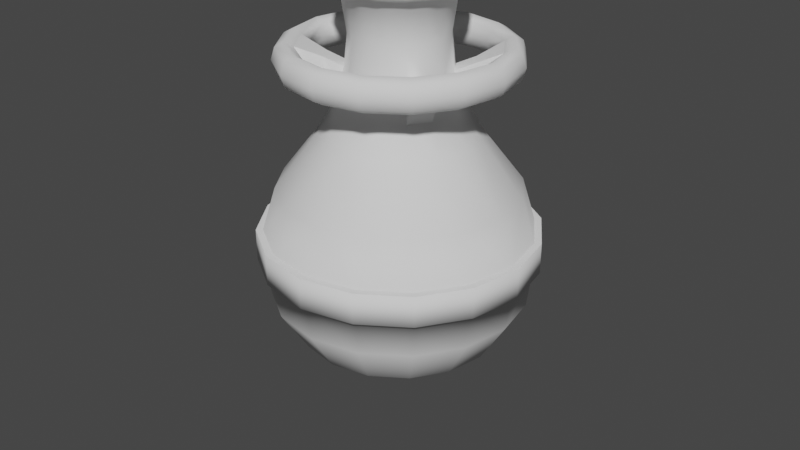 # Source: Pot_Handle.blend  (saved by Blender 3.5.10; exported with 4.5.12 LTS)
import bpy
from mathutils import Matrix  # noqa: F401  (used for matrix-valued properties, if any)

bpy.ops.wm.read_factory_settings(use_empty=True)
scene = bpy.context.scene
scene.name = 'Scene'

# ---- collections
col_collection = bpy.data.collections.new('Collection'); scene.collection.children.link(col_collection)
col_collection_001 = bpy.data.collections.new('Collection.001'); scene.collection.children.link(col_collection_001)

# ---- world
world_world = bpy.data.worlds.new('World'); scene.world = world_world
world_world.use_nodes = True; world_world.node_tree.nodes.clear()
_N = world_world.node_tree.nodes; _L = world_world.node_tree.links
n0 = _N.new('ShaderNodeOutputWorld'); n0.name = 'World Output'; n0.location = (300, 300)
n1 = _N.new('ShaderNodeBackground'); n1.name = 'Background'; n1.location = (10, 300)
n1.inputs[0].default_value = (0.05088, 0.05088, 0.05088, 1.0)
_L.new(n1.outputs[0], n0.inputs[0])
n0.is_active_output = True
world_world.color = (0.05088, 0.05088, 0.05088)
world_world.use_sun_shadow = False
world_world.sun_shadow_jitter_overblur = 0.0

# ---- meshes
me_cylinder = bpy.data.meshes.new('Cylinder')
me_cylinder.from_pydata([(-8.687e-09, 0.417, -1.0), (-3.963e-09, 0.734, -0.8377), (0.1596, 0.3853, -1.0), (0.2809, 0.6782, -0.8377), (0.2949, 0.2949, -1.0), (0.5191, 0.5191, -0.8377), (0.3853, 0.1596, -1.0), (0.6782, 0.2809, -0.8377), (0.417, -6.516e-09, -1.0), (0.734, -2.972e-09, -0.8377), (-1.026e-09, 0.9311, -0.5268), (0.3563, 0.8603, -0.5268), (0.6584, 0.6584, -0.5268), (0.8603, 0.3563, -0.5268), (0.9311, 2.308e-10, -0.5268), (7.498e-09, 0.9646, -0.253), (0.3691, 0.8911, -0.253), (0.682, 0.682, -0.253), (0.8911, 0.3691, -0.253), (0.9646, 3.233e-10, -0.253), (7.498e-09, 0.9646, -0.02557), (0.3691, 0.8911, -0.02557), (0.682, 0.682, -0.02557), (0.8911, 0.3691, -0.02557), (0.9646, 3.233e-10, -0.02557), (5.993e-09, 0.8675, 0.2946), (0.332, 0.8014, 0.2946), (0.6134, 0.6134, 0.2946), (0.8014, 0.332, 0.2946), (0.8675, 2.907e-10, 0.2946), (8.344e-09, 0.5569, 0.6984), (0.2131, 0.5145, 0.6984), (0.3938, 0.3938, 0.6984), (0.5145, 0.2131, 0.6984), (0.5569, 1.52e-09, 0.6984), (9.364e-09, 0.3709, 1.153), (0.1419, 0.3426, 1.153), (0.2623, 0.2623, 1.153), (0.3426, 0.1419, 1.153), (0.3709, 1.958e-09, 1.153), (7.579e-08, 0.3466, 1.381), (0.1326, 0.3202, 1.381), (0.2451, 0.2451, 1.381), (0.3202, 0.1326, 1.381), (0.3466, 1.829e-09, 1.381), (8.996e-08, 0.3904, 1.682), (0.1494, 0.3607, 1.682), (0.2761, 0.2761, 1.682), (0.3607, 0.1494, 1.682), (0.3904, 3.238e-09, 1.682), (9.272e-08, 0.4824, 1.719), (0.1846, 0.4457, 1.719), (0.3411, 0.3411, 1.719), (0.4457, 0.1846, 1.719), (0.4824, 3.123e-09, 1.719), (1.067e-07, 0.4824, 1.886), (0.1846, 0.4457, 1.886), (0.3411, 0.3411, 1.886), (0.4457, 0.1846, 1.886), (0.4824, 3.123e-09, 1.886), (1.049e-07, 0.3328, 1.919), (0.1274, 0.3075, 1.919), (0.2353, 0.2353, 1.919), (0.3075, 0.1274, 1.919), (0.3328, 3.31e-09, 1.919), (0.3887, 0.9383, -0.253), (7.498e-09, 1.016, -0.253), (0.7181, 0.7181, -0.253), (0.9383, 0.3887, -0.253), (1.016, 3.233e-10, -0.253), (0.3887, 0.9383, -0.02557), (7.498e-09, 1.016, -0.02557), (0.7181, 0.7181, -0.02557), (0.9383, 0.3887, -0.02557), (1.016, 3.233e-10, -0.02557), (9.336e-09, 0.4485, 0.902), (0.1716, 0.4144, 0.902), (0.3171, 0.3171, 0.902), (0.4144, 0.1716, 0.902), (0.4485, 1.459e-09, 0.902), (0.8456, 0.0, 1.215), (0.8195, 0.0, 1.3), (0.7566, 0.0, 1.335), (0.6936, 0.0, 1.3), (0.6675, 0.0, 1.215), (0.6936, 0.0, 1.13), (0.7566, 0.0, 1.095), (0.8195, 0.0, 1.13), (0.7812, 0.3236, 1.215), (0.7571, 0.3136, 1.3), (0.699, 0.2895, 1.335), (0.6408, 0.2654, 1.3), (0.6167, 0.2555, 1.215), (0.6408, 0.2654, 1.13), (0.699, 0.2895, 1.095), (0.7571, 0.3136, 1.13), (0.5979, 0.5979, 1.215), (0.5795, 0.5795, 1.3), (0.535, 0.535, 1.335), (0.4905, 0.4905, 1.3), (0.472, 0.472, 1.215), (0.4905, 0.4905, 1.13), (0.535, 0.535, 1.095), (0.5795, 0.5795, 1.13), (0.3236, 0.7812, 1.215), (0.3136, 0.7571, 1.3), (0.2895, 0.699, 1.335), (0.2654, 0.6408, 1.3), (0.2555, 0.6167, 1.215), (0.2654, 0.6408, 1.13), (0.2895, 0.699, 1.095), (0.3136, 0.7571, 1.13), (6.384e-08, 0.8456, 1.215), (6.187e-08, 0.8195, 1.3), (5.712e-08, 0.7566, 1.335), (5.237e-08, 0.6936, 1.3), (5.04e-08, 0.6675, 1.215), (5.237e-08, 0.6936, 1.13), (5.712e-08, 0.7566, 1.095), (6.187e-08, 0.8195, 1.13), (9.351e-09, 0.4083, 1.032), (0.1563, 0.3772, 1.032), (0.2887, 0.2887, 1.032), (0.3772, 0.1563, 1.032), (0.4083, 1.717e-09, 1.032), (0.3831, 0.3287, 1.212), (0.4635, 0.2083, 1.212), (0.3805, 0.3556, 1.07), (0.4777, 0.2101, 1.07), (0.3804, 0.3387, 1.154), (0.4689, 0.2062, 1.154)], [], [(0, 1, 3, 2), (2, 3, 5, 4), (4, 5, 7, 6), (6, 7, 9, 8), (13, 12, 17, 18), (7, 5, 12, 13), (3, 1, 10, 11), (9, 7, 13, 14), (5, 3, 11, 12), (14, 13, 18, 19), (11, 10, 15, 16), (12, 11, 16, 17), (17, 16, 65, 67), (16, 15, 66, 65), (23, 24, 74, 73), (21, 20, 25, 26), (22, 21, 26, 27), (23, 22, 27, 28), (24, 23, 28, 29), (121, 120, 35, 36), (29, 28, 33, 34), (26, 25, 30, 31), (27, 26, 31, 32), (28, 27, 32, 33), (122, 121, 36, 37), (124, 123, 38, 39), (36, 35, 40, 41), (37, 36, 41, 42), (38, 37, 42, 43), (39, 38, 43, 44), (46, 45, 50, 51), (44, 43, 48, 49), (41, 40, 45, 46), (42, 41, 46, 47), (43, 42, 47, 48), (47, 46, 51, 52), (48, 47, 52, 53), (49, 48, 53, 54), (51, 50, 55, 56), (52, 51, 56, 57), (53, 52, 57, 58), (54, 53, 58, 59), (59, 58, 63, 64), (56, 55, 60, 61), (57, 56, 61, 62), (58, 57, 62, 63), (65, 66, 71, 70), (67, 65, 70, 72), (68, 67, 72, 73), (69, 68, 73, 74), (18, 17, 67, 68), (19, 18, 68, 69), (20, 21, 70, 71), (21, 22, 72, 70), (22, 23, 73, 72), (34, 33, 78, 79), (33, 32, 77, 78), (32, 31, 76, 77), (31, 30, 75, 76), (80, 88, 89, 81), (81, 89, 90, 82), (82, 90, 91, 83), (83, 91, 92, 84), (84, 92, 93, 85), (85, 93, 94, 86), (86, 94, 95, 87), (87, 95, 88, 80), (88, 96, 97, 89), (89, 97, 98, 90), (90, 98, 99, 91), (93, 101, 102, 94), (94, 102, 103, 95), (95, 103, 96, 88), (96, 104, 105, 97), (97, 105, 106, 98), (98, 106, 107, 99), (99, 107, 108, 100), (100, 108, 109, 101), (101, 109, 110, 102), (102, 110, 111, 103), (103, 111, 104, 96), (104, 112, 113, 105), (105, 113, 114, 106), (106, 114, 115, 107), (107, 115, 116, 108), (108, 116, 117, 109), (109, 117, 118, 110), (110, 118, 119, 111), (111, 119, 112, 104), (79, 78, 123, 124), (77, 76, 121, 122), (76, 75, 120, 121), (77, 122, 129, 127), (37, 38, 126, 125), (38, 123, 130, 126), (122, 37, 125, 129), (78, 77, 127, 128), (123, 78, 128, 130), (128, 127, 101, 93), (127, 129, 100, 101), (129, 125, 99, 100), (125, 126, 91, 99), (126, 130, 92, 91), (130, 128, 93, 92)])
_uv = me_cylinder.uv_layers.new(name='UVMap')
_uv.uv.foreach_set('vector', [1.0, 0.5, 1.0, 1.0, 0.9375, 1.0, 0.9375, 0.5, 0.9375, 0.5, 0.9375, 1.0, 0.875, 1.0, 0.875, 0.5, 0.875, 0.5, 0.875, 1.0, 0.8125, 1.0, 0.8125, 0.5, 0.8125, 0.5, 0.8125, 1.0, 0.75, 1.0, 0.75, 0.5, 0.8125, 1.0, 0.875, 1.0, 0.875, 1.0, 0.8125, 1.0, 0.8125, 1.0, 0.875, 1.0, 0.875, 1.0, 0.8125, 1.0, 0.9375, 1.0, 1.0, 1.0, 1.0, 1.0, 0.9375, 1.0, 0.75, 1.0, 0.8125, 1.0, 0.8125, 1.0, 0.75, 1.0, 0.875, 1.0, 0.9375, 1.0, 0.9375, 1.0, 0.875, 1.0, 0.75, 1.0, 0.8125, 1.0, 0.8125, 1.0, 0.75, 1.0, 0.9375, 1.0, 1.0, 1.0, 1.0, 1.0, 0.9375, 1.0, 0.875, 1.0, 0.9375, 1.0, 0.9375, 1.0, 0.875, 1.0, 0.875, 1.0, 0.9375, 1.0, 0.9375, 1.0, 0.875, 1.0, 0.9375, 1.0, 1.0, 1.0, 1.0, 1.0, 0.9375, 1.0, 0.8125, 1.0, 0.75, 1.0, 0.75, 1.0, 0.8125, 1.0, 0.9375, 1.0, 1.0, 1.0, 1.0, 1.0, 0.9375, 1.0, 0.875, 1.0, 0.9375, 1.0, 0.9375, 1.0, 0.875, 1.0, 0.8125, 1.0, 0.875, 1.0, 0.875, 1.0, 0.8125, 1.0, 0.75, 1.0, 0.8125, 1.0, 0.8125, 1.0, 0.75, 1.0, 0.9375, 1.0, 1.0, 1.0, 1.0, 1.0, 0.9375, 1.0, 0.75, 1.0, 0.8125, 1.0, 0.8125, 1.0, 0.75, 1.0, 0.9375, 1.0, 1.0, 1.0, 1.0, 1.0, 0.9375, 1.0, 0.875, 1.0, 0.9375, 1.0, 0.9375, 1.0, 0.875, 1.0, 0.8125, 1.0, 0.875, 1.0, 0.875, 1.0, 0.8125, 1.0, 0.875, 1.0, 0.9375, 1.0, 0.9375, 1.0, 0.875, 1.0, 0.75, 1.0, 0.8125, 1.0, 0.8125, 1.0, 0.75, 1.0, 0.9375, 1.0, 1.0, 1.0, 1.0, 1.0, 0.9375, 1.0, 0.875, 1.0, 0.9375, 1.0, 0.9375, 1.0, 0.875, 1.0, 0.8125, 1.0, 0.875, 1.0, 0.875, 1.0, 0.8125, 1.0, 0.75, 1.0, 0.8125, 1.0, 0.8125, 1.0, 0.75, 1.0, 0.9375, 1.0, 1.0, 1.0, 1.0, 1.0, 0.9375, 1.0, 0.75, 1.0, 0.8125, 1.0, 0.8125, 1.0, 0.75, 1.0, 0.9375, 1.0, 1.0, 1.0, 1.0, 1.0, 0.9375, 1.0, 0.875, 1.0, 0.9375, 1.0, 0.9375, 1.0, 0.875, 1.0, 0.8125, 1.0, 0.875, 1.0, 0.875, 1.0, 0.8125, 1.0, 0.875, 1.0, 0.9375, 1.0, 0.9375, 1.0, 0.875, 1.0, 0.8125, 1.0, 0.875, 1.0, 0.875, 1.0, 0.8125, 1.0, 0.75, 1.0, 0.8125, 1.0, 0.8125, 1.0, 0.75, 1.0, 0.9375, 1.0, 1.0, 1.0, 1.0, 1.0, 0.9375, 1.0, 0.875, 1.0, 0.9375, 1.0, 0.9375, 1.0, 0.875, 1.0, 0.8125, 1.0, 0.875, 1.0, 0.875, 1.0, 0.8125, 1.0, 0.75, 1.0, 0.8125, 1.0, 0.8125, 1.0, 0.75, 1.0, 0.75, 1.0, 0.8125, 1.0, 0.8125, 1.0, 0.75, 1.0, 0.9375, 1.0, 1.0, 1.0, 1.0, 1.0, 0.9375, 1.0, 0.875, 1.0, 0.9375, 1.0, 0.9375, 1.0, 0.875, 1.0, 0.8125, 1.0, 0.875, 1.0, 0.875, 1.0, 0.8125, 1.0, 0.9375, 1.0, 1.0, 1.0, 1.0, 1.0, 0.9375, 1.0, 0.875, 1.0, 0.9375, 1.0, 0.9375, 1.0, 0.875, 1.0, 0.8125, 1.0, 0.875, 1.0, 0.875, 1.0, 0.8125, 1.0, 0.75, 1.0, 0.8125, 1.0, 0.8125, 1.0, 0.75, 1.0, 0.8125, 1.0, 0.875, 1.0, 0.875, 1.0, 0.8125, 1.0, 0.75, 1.0, 0.8125, 1.0, 0.8125, 1.0, 0.75, 1.0, 1.0, 1.0, 0.9375, 1.0, 0.9375, 1.0, 1.0, 1.0, 0.9375, 1.0, 0.875, 1.0, 0.875, 1.0, 0.9375, 1.0, 0.875, 1.0, 0.8125, 1.0, 0.8125, 1.0, 0.875, 1.0, 0.75, 1.0, 0.8125, 1.0, 0.8125, 1.0, 0.75, 1.0, 0.8125, 1.0, 0.875, 1.0, 0.875, 1.0, 0.8125, 1.0, 0.875, 1.0, 0.9375, 1.0, 0.9375, 1.0, 0.875, 1.0, 0.9375, 1.0, 1.0, 1.0, 1.0, 1.0, 0.9375, 1.0, 0.5, 0.5, 0.5625, 0.5, 0.5625, 0.625, 0.5, 0.625, 0.5, 0.625, 0.5625, 0.625, 0.5625, 0.75, 0.5, 0.75, 0.5, 0.75, 0.5625, 0.75, 0.5625, 0.875, 0.5, 0.875, 0.5, 0.875, 0.5625, 0.875, 0.5625, 1.0, 0.5, 1.0, 0.5, 0.0, 0.5625, 0.0, 0.5625, 0.125, 0.5, 0.125, 0.5, 0.125, 0.5625, 0.125, 0.5625, 0.25, 0.5, 0.25, 0.5, 0.25, 0.5625, 0.25, 0.5625, 0.375, 0.5, 0.375, 0.5, 0.375, 0.5625, 0.375, 0.5625, 0.5, 0.5, 0.5, 0.5625, 0.5, 0.625, 0.5, 0.625, 0.625, 0.5625, 0.625, 0.5625, 0.625, 0.625, 0.625, 0.625, 0.75, 0.5625, 0.75, 0.5625, 0.75, 0.625, 0.75, 0.625, 0.875, 0.5625, 0.875, 0.5625, 0.125, 0.625, 0.125, 0.625, 0.25, 0.5625, 0.25, 0.5625, 0.25, 0.625, 0.25, 0.625, 0.375, 0.5625, 0.375, 0.5625, 0.375, 0.625, 0.375, 0.625, 0.5, 0.5625, 0.5, 0.625, 0.5, 0.6875, 0.5, 0.6875, 0.625, 0.625, 0.625, 0.625, 0.625, 0.6875, 0.625, 0.6875, 0.75, 0.625, 0.75, 0.625, 0.75, 0.6875, 0.75, 0.6875, 0.875, 0.625, 0.875, 0.625, 0.875, 0.6875, 0.875, 0.6875, 1.0, 0.625, 1.0, 0.625, 0.0, 0.6875, 0.0, 0.6875, 0.125, 0.625, 0.125, 0.625, 0.125, 0.6875, 0.125, 0.6875, 0.25, 0.625, 0.25, 0.625, 0.25, 0.6875, 0.25, 0.6875, 0.375, 0.625, 0.375, 0.625, 0.375, 0.6875, 0.375, 0.6875, 0.5, 0.625, 0.5, 0.6875, 0.5, 0.75, 0.5, 0.75, 0.625, 0.6875, 0.625, 0.6875, 0.625, 0.75, 0.625, 0.75, 0.75, 0.6875, 0.75, 0.6875, 0.75, 0.75, 0.75, 0.75, 0.875, 0.6875, 0.875, 0.6875, 0.875, 0.75, 0.875, 0.75, 1.0, 0.6875, 1.0, 0.6875, 0.0, 0.75, 0.0, 0.75, 0.125, 0.6875, 0.125, 0.6875, 0.125, 0.75, 0.125, 0.75, 0.25, 0.6875, 0.25, 0.6875, 0.25, 0.75, 0.25, 0.75, 0.375, 0.6875, 0.375, 0.6875, 0.375, 0.75, 0.375, 0.75, 0.5, 0.6875, 0.5, 0.75, 1.0, 0.8125, 1.0, 0.8125, 1.0, 0.75, 1.0, 0.875, 1.0, 0.9375, 1.0, 0.9375, 1.0, 0.875, 1.0, 0.9375, 1.0, 1.0, 1.0, 1.0, 1.0, 0.9375, 1.0, 0.875, 1.0, 0.875, 1.0, 0.875, 1.0, 0.875, 1.0, 0.875, 1.0, 0.8125, 1.0, 0.8125, 1.0, 0.875, 1.0, 0.8125, 1.0, 0.8125, 1.0, 0.8125, 1.0, 0.8125, 1.0, 0.875, 1.0, 0.875, 1.0, 0.875, 1.0, 0.875, 1.0, 0.8125, 1.0, 0.875, 1.0, 0.875, 1.0, 0.8125, 1.0, 0.8125, 1.0, 0.8125, 1.0, 0.8125, 1.0, 0.8125, 1.0, 0.8125, 1.0, 0.875, 1.0, 0.625, 0.125, 0.5625, 0.125, 0.875, 1.0, 0.875, 1.0, 0.625, 0.0, 0.625, 0.125, 0.875, 1.0, 0.875, 1.0, 0.625, 0.875, 0.625, 1.0, 0.875, 1.0, 0.8125, 1.0, 0.5625, 0.875, 0.625, 0.875, 0.8125, 1.0, 0.8125, 1.0, 0.5625, 1.0, 0.5625, 0.875, 0.8125, 1.0, 0.8125, 1.0, 0.5625, 0.125, 0.5625, 0.0])
me_cylinder.update()
me_cylinder_001 = bpy.data.meshes.new('Cylinder.001')
me_cylinder_001.from_pydata([(0.0, 0.0, -1.0), (0.0, 0.734, -0.8377), (0.2809, 0.6782, -0.8377), (0.5191, 0.5191, -0.8377), (0.6782, 0.2809, -0.8377), (0.734, 0.0, -0.8377), (0.0, 0.9311, -0.5268), (0.3563, 0.8603, -0.5268), (0.6584, 0.6584, -0.5268), (0.8603, 0.3563, -0.5268), (0.9311, 0.0, -0.5268), (0.0, 0.9646, -0.253), (0.3691, 0.8911, -0.253), (0.682, 0.682, -0.253), (0.8911, 0.3691, -0.253), (0.9646, 0.0, -0.253), (0.0, 0.9646, -0.02557), (0.3691, 0.8911, -0.02557), (0.682, 0.682, -0.02557), (0.8911, 0.3691, -0.02557), (0.9646, 0.0, -0.02557), (0.0, 0.8675, 0.2946), (0.332, 0.8014, 0.2946), (0.6134, 0.6134, 0.2946), (0.8014, 0.332, 0.2946), (0.8675, 0.0, 0.2946), (0.0, 0.5569, 0.6984), (0.2131, 0.5145, 0.6984), (0.3938, 0.3938, 0.6984), (0.5145, 0.2131, 0.6984), (0.5569, 0.0, 0.6984), (0.0, 0.3709, 1.153), (0.1419, 0.3426, 1.153), (0.2623, 0.2623, 1.153), (0.3426, 0.1419, 1.153), (0.3709, 0.0, 1.153), (0.0, 0.3466, 1.381), (0.1326, 0.3202, 1.381), (0.2451, 0.2451, 1.381), (0.3202, 0.1326, 1.381), (0.3466, 0.0, 1.381), (0.0, 0.3904, 1.682), (0.1494, 0.3607, 1.682), (0.2761, 0.2761, 1.682), (0.3607, 0.1494, 1.682), (0.3904, 0.0, 1.682), (0.0, 0.4824, 1.719), (0.1846, 0.4457, 1.719), (0.3411, 0.3411, 1.719), (0.4457, 0.1846, 1.719), (0.4824, 0.0, 1.719), (0.0, 0.4824, 1.886), (0.1846, 0.4457, 1.886), (0.3411, 0.3411, 1.886), (0.4457, 0.1846, 1.886), (0.4824, 0.0, 1.886), (0.0, 0.3328, 1.919), (0.1274, 0.3075, 1.919), (0.2353, 0.2353, 1.919), (0.3075, 0.1274, 1.919), (0.3328, 0.0, 1.919), (0.3887, 0.9383, -0.253), (0.0, 1.016, -0.253), (0.7181, 0.7181, -0.253), (0.9383, 0.3887, -0.253), (1.016, 0.0, -0.253), (0.3887, 0.9383, -0.02557), (0.0, 1.016, -0.02557), (0.7181, 0.7181, -0.02557), (0.9383, 0.3887, -0.02557), (1.016, 0.0, -0.02557), (0.0, 0.4485, 0.902), (0.1716, 0.4144, 0.902), (0.3171, 0.3171, 0.902), (0.4144, 0.1716, 0.902), (0.4485, 0.0, 0.902), (0.8456, 0.0, 1.215), (0.8195, 0.0, 1.3), (0.7566, 0.0, 1.335), (0.6936, 0.0, 1.3), (0.6675, 0.0, 1.215), (0.6936, 0.0, 1.13), (0.7566, 0.0, 1.095), (0.8195, 0.0, 1.13), (0.7812, 0.3236, 1.215), (0.7571, 0.3136, 1.3), (0.699, 0.2895, 1.335), (0.6408, 0.2654, 1.3), (0.6167, 0.2555, 1.215), (0.6408, 0.2654, 1.13), (0.699, 0.2895, 1.095), (0.7571, 0.3136, 1.13), (0.5979, 0.5979, 1.215), (0.5795, 0.5795, 1.3), (0.535, 0.535, 1.335), (0.4905, 0.4905, 1.3), (0.472, 0.472, 1.215), (0.4905, 0.4905, 1.13), (0.535, 0.535, 1.095), (0.5795, 0.5795, 1.13), (0.3236, 0.7812, 1.215), (0.3136, 0.7571, 1.3), (0.2895, 0.699, 1.335), (0.2654, 0.6408, 1.3), (0.2555, 0.6167, 1.215), (0.2654, 0.6408, 1.13), (0.2895, 0.699, 1.095), (0.3136, 0.7571, 1.13), (0.0, 0.8456, 1.215), (0.0, 0.8195, 1.3), (0.0, 0.7566, 1.335), (0.0, 0.6936, 1.3), (0.0, 0.6675, 1.215), (0.0, 0.6936, 1.13), (0.0, 0.7566, 1.095), (0.0, 0.8195, 1.13), (0.0, 0.4083, 1.032), (0.1563, 0.3772, 1.032), (0.2887, 0.2887, 1.032), (0.3772, 0.1563, 1.032), (0.4083, 0.0, 1.032), (0.3831, 0.3287, 1.212), (0.4635, 0.2083, 1.212), (0.3805, 0.3556, 1.07), (0.4777, 0.2101, 1.07), (0.3804, 0.3387, 1.154), (0.4689, 0.2062, 1.154), (-0.2809, 0.6782, -0.8377), (-0.5191, 0.5191, -0.8377), (-0.6782, 0.2809, -0.8377), (-0.734, 0.0, -0.8377), (-0.3563, 0.8603, -0.5268), (-0.6584, 0.6584, -0.5268), (-0.8603, 0.3563, -0.5268), (-0.9311, 0.0, -0.5268), (-0.3691, 0.8911, -0.253), (-0.682, 0.682, -0.253), (-0.8911, 0.3691, -0.253), (-0.9646, 0.0, -0.253), (-0.3691, 0.8911, -0.02557), (-0.682, 0.682, -0.02557), (-0.8911, 0.3691, -0.02557), (-0.9646, 0.0, -0.02557), (-0.332, 0.8014, 0.2946), (-0.6134, 0.6134, 0.2946), (-0.8014, 0.332, 0.2946), (-0.8675, 0.0, 0.2946), (-0.2131, 0.5145, 0.6984), (-0.3938, 0.3938, 0.6984), (-0.5145, 0.2131, 0.6984), (-0.5569, 0.0, 0.6984), (-0.1419, 0.3426, 1.153), (-0.2623, 0.2623, 1.153), (-0.3426, 0.1419, 1.153), (-0.3709, 0.0, 1.153), (-0.1326, 0.3202, 1.381), (-0.2451, 0.2451, 1.381), (-0.3202, 0.1326, 1.381), (-0.3466, 0.0, 1.381), (-0.1494, 0.3607, 1.682), (-0.2761, 0.2761, 1.682), (-0.3607, 0.1494, 1.682), (-0.3904, 0.0, 1.682), (-0.1846, 0.4457, 1.719), (-0.3411, 0.3411, 1.719), (-0.4457, 0.1846, 1.719), (-0.4824, 0.0, 1.719), (-0.1846, 0.4457, 1.886), (-0.3411, 0.3411, 1.886), (-0.4457, 0.1846, 1.886), (-0.4824, 0.0, 1.886), (-0.1274, 0.3075, 1.919), (-0.2353, 0.2353, 1.919), (-0.3075, 0.1274, 1.919), (-0.3328, 0.0, 1.919), (-0.3887, 0.9383, -0.253), (-0.7181, 0.7181, -0.253), (-0.9383, 0.3887, -0.253), (-1.016, 0.0, -0.253), (-0.3887, 0.9383, -0.02557), (-0.7181, 0.7181, -0.02557), (-0.9383, 0.3887, -0.02557), (-1.016, 0.0, -0.02557), (-0.1716, 0.4144, 0.902), (-0.3171, 0.3171, 0.902), (-0.4144, 0.1716, 0.902), (-0.4485, 0.0, 0.902), (-0.8456, 0.0, 1.215), (-0.8195, 0.0, 1.3), (-0.7566, 0.0, 1.335), (-0.6936, 0.0, 1.3), (-0.6675, 0.0, 1.215), (-0.6936, 0.0, 1.13), (-0.7566, 0.0, 1.095), (-0.8195, 0.0, 1.13), (-0.7812, 0.3236, 1.215), (-0.7571, 0.3136, 1.3), (-0.699, 0.2895, 1.335), (-0.6408, 0.2654, 1.3), (-0.6167, 0.2555, 1.215), (-0.6408, 0.2654, 1.13), (-0.699, 0.2895, 1.095), (-0.7571, 0.3136, 1.13), (-0.5979, 0.5979, 1.215), (-0.5795, 0.5795, 1.3), (-0.535, 0.535, 1.335), (-0.4905, 0.4905, 1.3), (-0.472, 0.472, 1.215), (-0.4905, 0.4905, 1.13), (-0.535, 0.535, 1.095), (-0.5795, 0.5795, 1.13), (-0.3236, 0.7812, 1.215), (-0.3136, 0.7571, 1.3), (-0.2895, 0.699, 1.335), (-0.2654, 0.6408, 1.3), (-0.2555, 0.6167, 1.215), (-0.2654, 0.6408, 1.13), (-0.2895, 0.699, 1.095), (-0.3136, 0.7571, 1.13), (-0.1563, 0.3772, 1.032), (-0.2887, 0.2887, 1.032), (-0.3772, 0.1563, 1.032), (-0.4083, 0.0, 1.032), (-0.3831, 0.3287, 1.212), (-0.4635, 0.2083, 1.212), (-0.3805, 0.3556, 1.07), (-0.4777, 0.2101, 1.07), (-0.3804, 0.3387, 1.154), (-0.4689, 0.2062, 1.154), (0.0, -0.734, -0.8377), (0.2809, -0.6782, -0.8377), (0.5191, -0.5191, -0.8377), (0.6782, -0.2809, -0.8377), (0.0, -0.9311, -0.5268), (0.3563, -0.8603, -0.5268), (0.6584, -0.6584, -0.5268), (0.8603, -0.3563, -0.5268), (0.0, -0.9646, -0.253), (0.3691, -0.8911, -0.253), (0.682, -0.682, -0.253), (0.8911, -0.3691, -0.253), (0.0, -0.9646, -0.02557), (0.3691, -0.8911, -0.02557), (0.682, -0.682, -0.02557), (0.8911, -0.3691, -0.02557), (0.0, -0.8675, 0.2946), (0.332, -0.8014, 0.2946), (0.6134, -0.6134, 0.2946), (0.8014, -0.332, 0.2946), (0.0, -0.5569, 0.6984), (0.2131, -0.5145, 0.6984), (0.3938, -0.3938, 0.6984), (0.5145, -0.2131, 0.6984), (0.0, -0.3709, 1.153), (0.1419, -0.3426, 1.153), (0.2623, -0.2623, 1.153), (0.3426, -0.1419, 1.153), (0.0, -0.3466, 1.381), (0.1326, -0.3202, 1.381), (0.2451, -0.2451, 1.381), (0.3202, -0.1326, 1.381), (0.0, -0.3904, 1.682), (0.1494, -0.3607, 1.682), (0.2761, -0.2761, 1.682), (0.3607, -0.1494, 1.682), (0.0, -0.4824, 1.719), (0.1846, -0.4457, 1.719), (0.3411, -0.3411, 1.719), (0.4457, -0.1846, 1.719), (0.0, -0.4824, 1.886), (0.1846, -0.4457, 1.886), (0.3411, -0.3411, 1.886), (0.4457, -0.1846, 1.886), (0.0, -0.3328, 1.919), (0.1274, -0.3075, 1.919), (0.2353, -0.2353, 1.919), (0.3075, -0.1274, 1.919), (0.3887, -0.9383, -0.253), (0.0, -1.016, -0.253), (0.7181, -0.7181, -0.253), (0.9383, -0.3887, -0.253), (0.3887, -0.9383, -0.02557), (0.0, -1.016, -0.02557), (0.7181, -0.7181, -0.02557), (0.9383, -0.3887, -0.02557), (0.0, -0.4485, 0.902), (0.1716, -0.4144, 0.902), (0.3171, -0.3171, 0.902), (0.4144, -0.1716, 0.902), (0.7812, -0.3236, 1.215), (0.7571, -0.3136, 1.3), (0.699, -0.2895, 1.335), (0.6408, -0.2654, 1.3), (0.6167, -0.2555, 1.215), (0.6408, -0.2654, 1.13), (0.699, -0.2895, 1.095), (0.7571, -0.3136, 1.13), (0.5979, -0.5979, 1.215), (0.5795, -0.5795, 1.3), (0.535, -0.535, 1.335), (0.4905, -0.4905, 1.3), (0.472, -0.472, 1.215), (0.4905, -0.4905, 1.13), (0.535, -0.535, 1.095), (0.5795, -0.5795, 1.13), (0.3236, -0.7812, 1.215), (0.3136, -0.7571, 1.3), (0.2895, -0.699, 1.335), (0.2654, -0.6408, 1.3), (0.2555, -0.6167, 1.215), (0.2654, -0.6408, 1.13), (0.2895, -0.699, 1.095), (0.3136, -0.7571, 1.13), (0.0, -0.8456, 1.215), (0.0, -0.8195, 1.3), (0.0, -0.7566, 1.335), (0.0, -0.6936, 1.3), (0.0, -0.6675, 1.215), (0.0, -0.6936, 1.13), (0.0, -0.7566, 1.095), (0.0, -0.8195, 1.13), (0.0, -0.4083, 1.032), (0.1563, -0.3772, 1.032), (0.2887, -0.2887, 1.032), (0.3772, -0.1563, 1.032), (0.3831, -0.3287, 1.212), (0.4635, -0.2083, 1.212), (0.3805, -0.3556, 1.07), (0.4777, -0.2101, 1.07), (0.3804, -0.3387, 1.154), (0.4689, -0.2062, 1.154), (-0.2809, -0.6782, -0.8377), (-0.5191, -0.5191, -0.8377), (-0.6782, -0.2809, -0.8377), (-0.3563, -0.8603, -0.5268), (-0.6584, -0.6584, -0.5268), (-0.8603, -0.3563, -0.5268), (-0.3691, -0.8911, -0.253), (-0.682, -0.682, -0.253), (-0.8911, -0.3691, -0.253), (-0.3691, -0.8911, -0.02557), (-0.682, -0.682, -0.02557), (-0.8911, -0.3691, -0.02557), (-0.332, -0.8014, 0.2946), (-0.6134, -0.6134, 0.2946), (-0.8014, -0.332, 0.2946), (-0.2131, -0.5145, 0.6984), (-0.3938, -0.3938, 0.6984), (-0.5145, -0.2131, 0.6984), (-0.1419, -0.3426, 1.153), (-0.2623, -0.2623, 1.153), (-0.3426, -0.1419, 1.153), (-0.1326, -0.3202, 1.381), (-0.2451, -0.2451, 1.381), (-0.3202, -0.1326, 1.381), (-0.1494, -0.3607, 1.682), (-0.2761, -0.2761, 1.682), (-0.3607, -0.1494, 1.682), (-0.1846, -0.4457, 1.719), (-0.3411, -0.3411, 1.719), (-0.4457, -0.1846, 1.719), (-0.1846, -0.4457, 1.886), (-0.3411, -0.3411, 1.886), (-0.4457, -0.1846, 1.886), (-0.1274, -0.3075, 1.919), (-0.2353, -0.2353, 1.919), (-0.3075, -0.1274, 1.919), (-0.3887, -0.9383, -0.253), (-0.7181, -0.7181, -0.253), (-0.9383, -0.3887, -0.253), (-0.3887, -0.9383, -0.02557), (-0.7181, -0.7181, -0.02557), (-0.9383, -0.3887, -0.02557), (-0.1716, -0.4144, 0.902), (-0.3171, -0.3171, 0.902), (-0.4144, -0.1716, 0.902), (-0.7812, -0.3236, 1.215), (-0.7571, -0.3136, 1.3), (-0.699, -0.2895, 1.335), (-0.6408, -0.2654, 1.3), (-0.6167, -0.2555, 1.215), (-0.6408, -0.2654, 1.13), (-0.699, -0.2895, 1.095), (-0.7571, -0.3136, 1.13), (-0.5979, -0.5979, 1.215), (-0.5795, -0.5795, 1.3), (-0.535, -0.535, 1.335), (-0.4905, -0.4905, 1.3), (-0.472, -0.472, 1.215), (-0.4905, -0.4905, 1.13), (-0.535, -0.535, 1.095), (-0.5795, -0.5795, 1.13), (-0.3236, -0.7812, 1.215), (-0.3136, -0.7571, 1.3), (-0.2895, -0.699, 1.335), (-0.2654, -0.6408, 1.3), (-0.2555, -0.6167, 1.215), (-0.2654, -0.6408, 1.13), (-0.2895, -0.699, 1.095), (-0.3136, -0.7571, 1.13), (-0.1563, -0.3772, 1.032), (-0.2887, -0.2887, 1.032), (-0.3772, -0.1563, 1.032), (-0.3831, -0.3287, 1.212), (-0.4635, -0.2083, 1.212), (-0.3805, -0.3556, 1.07), (-0.4777, -0.2101, 1.07), (-0.3804, -0.3387, 1.154), (-0.4689, -0.2062, 1.154), (-4.657e-10, 0.0, 1.761), (0.1064, 0.2569, 1.761), (0.0, 0.278, 1.761), (0.1966, 0.1966, 1.761), (0.2569, 0.1064, 1.761), (0.278, -6.131e-10, 1.761), (-0.1064, 0.2569, 1.761), (-0.1966, 0.1966, 1.761), (-0.2569, 0.1064, 1.761), (-0.278, -6.131e-10, 1.761), (0.1064, -0.2569, 1.761), (0.0, -0.278, 1.761), (0.1966, -0.1966, 1.761), (0.2569, -0.1064, 1.761), (-0.1064, -0.2569, 1.761), (-0.1966, -0.1966, 1.761), (-0.2569, -0.1064, 1.761), (0.0, 0.417, -1.0), (0.1596, 0.3853, -1.0), (0.2949, 0.2949, -1.0), (0.3853, 0.1596, -1.0), (0.417, 0.0, -1.0), (-0.1596, 0.3853, -1.0), (-0.2949, 0.2949, -1.0), (-0.3853, 0.1596, -1.0), (-0.417, 0.0, -1.0), (0.0, -0.417, -1.0), (0.1596, -0.3853, -1.0), (0.2949, -0.2949, -1.0), (0.3853, -0.1596, -1.0), (-0.1596, -0.3853, -1.0), (-0.2949, -0.2949, -1.0), (-0.3853, -0.1596, -1.0)], [], [(426, 1, 2, 427), (427, 2, 3, 428), (428, 3, 4, 429), (429, 4, 5, 430), (9, 8, 13, 14), (4, 3, 8, 9), (2, 1, 6, 7), (5, 4, 9, 10), (3, 2, 7, 8), (10, 9, 14, 15), (7, 6, 11, 12), (8, 7, 12, 13), (13, 12, 61, 63), (12, 11, 62, 61), (19, 20, 70, 69), (17, 16, 21, 22), (18, 17, 22, 23), (19, 18, 23, 24), (20, 19, 24, 25), (117, 116, 31, 32), (25, 24, 29, 30), (22, 21, 26, 27), (23, 22, 27, 28), (24, 23, 28, 29), (118, 117, 32, 33), (120, 119, 34, 35), (32, 31, 36, 37), (33, 32, 37, 38), (34, 33, 38, 39), (35, 34, 39, 40), (42, 41, 46, 47), (40, 39, 44, 45), (37, 36, 41, 42), (38, 37, 42, 43), (39, 38, 43, 44), (43, 42, 47, 48), (44, 43, 48, 49), (45, 44, 49, 50), (47, 46, 51, 52), (48, 47, 52, 53), (49, 48, 53, 54), (50, 49, 54, 55), (55, 54, 59, 60), (52, 51, 56, 57), (53, 52, 57, 58), (54, 53, 58, 59), (61, 62, 67, 66), (63, 61, 66, 68), (64, 63, 68, 69), (65, 64, 69, 70), (14, 13, 63, 64), (15, 14, 64, 65), (16, 17, 66, 67), (17, 18, 68, 66), (18, 19, 69, 68), (30, 29, 74, 75), (29, 28, 73, 74), (28, 27, 72, 73), (27, 26, 71, 72), (76, 84, 85, 77), (77, 85, 86, 78), (78, 86, 87, 79), (79, 87, 88, 80), (80, 88, 89, 81), (81, 89, 90, 82), (82, 90, 91, 83), (83, 91, 84, 76), (84, 92, 93, 85), (85, 93, 94, 86), (86, 94, 95, 87), (89, 97, 98, 90), (90, 98, 99, 91), (91, 99, 92, 84), (92, 100, 101, 93), (93, 101, 102, 94), (94, 102, 103, 95), (95, 103, 104, 96), (96, 104, 105, 97), (97, 105, 106, 98), (98, 106, 107, 99), (99, 107, 100, 92), (100, 108, 109, 101), (101, 109, 110, 102), (102, 110, 111, 103), (103, 111, 112, 104), (104, 112, 113, 105), (105, 113, 114, 106), (106, 114, 115, 107), (107, 115, 108, 100), (75, 74, 119, 120), (73, 72, 117, 118), (72, 71, 116, 117), (73, 118, 125, 123), (33, 34, 122, 121), (34, 119, 126, 122), (118, 33, 121, 125), (74, 73, 123, 124), (119, 74, 124, 126), (124, 123, 97, 89), (123, 125, 96, 97), (125, 121, 95, 96), (121, 122, 87, 95), (122, 126, 88, 87), (126, 124, 89, 88), (426, 431, 127, 1), (431, 432, 128, 127), (432, 433, 129, 128), (433, 434, 130, 129), (133, 137, 136, 132), (129, 133, 132, 128), (127, 131, 6, 1), (130, 134, 133, 129), (128, 132, 131, 127), (134, 138, 137, 133), (131, 135, 11, 6), (132, 136, 135, 131), (136, 176, 175, 135), (135, 175, 62, 11), (141, 181, 182, 142), (139, 143, 21, 16), (140, 144, 143, 139), (141, 145, 144, 140), (142, 146, 145, 141), (219, 151, 31, 116), (146, 150, 149, 145), (143, 147, 26, 21), (144, 148, 147, 143), (145, 149, 148, 144), (220, 152, 151, 219), (222, 154, 153, 221), (151, 155, 36, 31), (152, 156, 155, 151), (153, 157, 156, 152), (154, 158, 157, 153), (159, 163, 46, 41), (158, 162, 161, 157), (155, 159, 41, 36), (156, 160, 159, 155), (157, 161, 160, 156), (160, 164, 163, 159), (161, 165, 164, 160), (162, 166, 165, 161), (163, 167, 51, 46), (164, 168, 167, 163), (165, 169, 168, 164), (166, 170, 169, 165), (170, 174, 173, 169), (167, 171, 56, 51), (168, 172, 171, 167), (169, 173, 172, 168), (175, 179, 67, 62), (176, 180, 179, 175), (177, 181, 180, 176), (178, 182, 181, 177), (137, 177, 176, 136), (138, 178, 177, 137), (16, 67, 179, 139), (139, 179, 180, 140), (140, 180, 181, 141), (150, 186, 185, 149), (149, 185, 184, 148), (148, 184, 183, 147), (147, 183, 71, 26), (187, 188, 196, 195), (188, 189, 197, 196), (189, 190, 198, 197), (190, 191, 199, 198), (191, 192, 200, 199), (192, 193, 201, 200), (193, 194, 202, 201), (194, 187, 195, 202), (195, 196, 204, 203), (196, 197, 205, 204), (197, 198, 206, 205), (200, 201, 209, 208), (201, 202, 210, 209), (202, 195, 203, 210), (203, 204, 212, 211), (204, 205, 213, 212), (205, 206, 214, 213), (206, 207, 215, 214), (207, 208, 216, 215), (208, 209, 217, 216), (209, 210, 218, 217), (210, 203, 211, 218), (211, 212, 109, 108), (212, 213, 110, 109), (213, 214, 111, 110), (214, 215, 112, 111), (215, 216, 113, 112), (216, 217, 114, 113), (217, 218, 115, 114), (218, 211, 108, 115), (186, 222, 221, 185), (184, 220, 219, 183), (183, 219, 116, 71), (184, 225, 227, 220), (152, 223, 224, 153), (153, 224, 228, 221), (220, 227, 223, 152), (185, 226, 225, 184), (221, 228, 226, 185), (226, 200, 208, 225), (225, 208, 207, 227), (227, 207, 206, 223), (223, 206, 198, 224), (224, 198, 199, 228), (228, 199, 200, 226), (435, 436, 230, 229), (436, 437, 231, 230), (437, 438, 232, 231), (438, 430, 5, 232), (236, 240, 239, 235), (232, 236, 235, 231), (230, 234, 233, 229), (5, 10, 236, 232), (231, 235, 234, 230), (10, 15, 240, 236), (234, 238, 237, 233), (235, 239, 238, 234), (239, 279, 277, 238), (238, 277, 278, 237), (244, 284, 70, 20), (242, 246, 245, 241), (243, 247, 246, 242), (244, 248, 247, 243), (20, 25, 248, 244), (322, 254, 253, 321), (25, 30, 252, 248), (246, 250, 249, 245), (247, 251, 250, 246), (248, 252, 251, 247), (323, 255, 254, 322), (120, 35, 256, 324), (254, 258, 257, 253), (255, 259, 258, 254), (256, 260, 259, 255), (35, 40, 260, 256), (262, 266, 265, 261), (40, 45, 264, 260), (258, 262, 261, 257), (259, 263, 262, 258), (260, 264, 263, 259), (263, 267, 266, 262), (264, 268, 267, 263), (45, 50, 268, 264), (266, 270, 269, 265), (267, 271, 270, 266), (268, 272, 271, 267), (50, 55, 272, 268), (55, 60, 276, 272), (270, 274, 273, 269), (271, 275, 274, 270), (272, 276, 275, 271), (277, 281, 282, 278), (279, 283, 281, 277), (280, 284, 283, 279), (65, 70, 284, 280), (240, 280, 279, 239), (15, 65, 280, 240), (241, 282, 281, 242), (242, 281, 283, 243), (243, 283, 284, 244), (30, 75, 288, 252), (252, 288, 287, 251), (251, 287, 286, 250), (250, 286, 285, 249), (76, 77, 290, 289), (77, 78, 291, 290), (78, 79, 292, 291), (79, 80, 293, 292), (80, 81, 294, 293), (81, 82, 295, 294), (82, 83, 296, 295), (83, 76, 289, 296), (289, 290, 298, 297), (290, 291, 299, 298), (291, 292, 300, 299), (294, 295, 303, 302), (295, 296, 304, 303), (296, 289, 297, 304), (297, 298, 306, 305), (298, 299, 307, 306), (299, 300, 308, 307), (300, 301, 309, 308), (301, 302, 310, 309), (302, 303, 311, 310), (303, 304, 312, 311), (304, 297, 305, 312), (305, 306, 314, 313), (306, 307, 315, 314), (307, 308, 316, 315), (308, 309, 317, 316), (309, 310, 318, 317), (310, 311, 319, 318), (311, 312, 320, 319), (312, 305, 313, 320), (75, 120, 324, 288), (287, 323, 322, 286), (286, 322, 321, 285), (287, 327, 329, 323), (255, 325, 326, 256), (256, 326, 330, 324), (323, 329, 325, 255), (288, 328, 327, 287), (324, 330, 328, 288), (328, 294, 302, 327), (327, 302, 301, 329), (329, 301, 300, 325), (325, 300, 292, 326), (326, 292, 293, 330), (330, 293, 294, 328), (435, 229, 331, 439), (439, 331, 332, 440), (440, 332, 333, 441), (441, 333, 130, 434), (336, 335, 338, 339), (333, 332, 335, 336), (331, 229, 233, 334), (130, 333, 336, 134), (332, 331, 334, 335), (134, 336, 339, 138), (334, 233, 237, 337), (335, 334, 337, 338), (338, 337, 367, 368), (337, 237, 278, 367), (342, 142, 182, 372), (340, 241, 245, 343), (341, 340, 343, 344), (342, 341, 344, 345), (142, 342, 345, 146), (400, 321, 253, 349), (146, 345, 348, 150), (343, 245, 249, 346), (344, 343, 346, 347), (345, 344, 347, 348), (401, 400, 349, 350), (222, 402, 351, 154), (349, 253, 257, 352), (350, 349, 352, 353), (351, 350, 353, 354), (154, 351, 354, 158), (355, 261, 265, 358), (158, 354, 357, 162), (352, 257, 261, 355), (353, 352, 355, 356), (354, 353, 356, 357), (356, 355, 358, 359), (357, 356, 359, 360), (162, 357, 360, 166), (358, 265, 269, 361), (359, 358, 361, 362), (360, 359, 362, 363), (166, 360, 363, 170), (170, 363, 366, 174), (361, 269, 273, 364), (362, 361, 364, 365), (363, 362, 365, 366), (367, 278, 282, 370), (368, 367, 370, 371), (369, 368, 371, 372), (178, 369, 372, 182), (339, 338, 368, 369), (138, 339, 369, 178), (241, 340, 370, 282), (340, 341, 371, 370), (341, 342, 372, 371), (150, 348, 375, 186), (348, 347, 374, 375), (347, 346, 373, 374), (346, 249, 285, 373), (187, 376, 377, 188), (188, 377, 378, 189), (189, 378, 379, 190), (190, 379, 380, 191), (191, 380, 381, 192), (192, 381, 382, 193), (193, 382, 383, 194), (194, 383, 376, 187), (376, 384, 385, 377), (377, 385, 386, 378), (378, 386, 387, 379), (381, 389, 390, 382), (382, 390, 391, 383), (383, 391, 384, 376), (384, 392, 393, 385), (385, 393, 394, 386), (386, 394, 395, 387), (387, 395, 396, 388), (388, 396, 397, 389), (389, 397, 398, 390), (390, 398, 399, 391), (391, 399, 392, 384), (392, 313, 314, 393), (393, 314, 315, 394), (394, 315, 316, 395), (395, 316, 317, 396), (396, 317, 318, 397), (397, 318, 319, 398), (398, 319, 320, 399), (399, 320, 313, 392), (186, 375, 402, 222), (374, 373, 400, 401), (373, 285, 321, 400), (374, 401, 407, 405), (350, 351, 404, 403), (351, 402, 408, 404), (401, 350, 403, 407), (375, 374, 405, 406), (402, 375, 406, 408), (406, 405, 389, 381), (405, 407, 388, 389), (407, 403, 387, 388), (403, 404, 379, 387), (404, 408, 380, 379), (408, 406, 381, 380), (57, 56, 411, 410), (273, 274, 419, 420), (58, 57, 410, 412), (274, 275, 421, 419), (364, 273, 420, 423), (59, 58, 412, 413), (275, 276, 422, 421), (365, 364, 423, 424), (56, 171, 415, 411), (60, 59, 413, 414), (276, 60, 414, 422), (366, 365, 424, 425), (171, 172, 416, 415), (174, 366, 425, 418), (172, 173, 417, 416), (173, 174, 418, 417), (409, 410, 411), (409, 412, 410), (409, 413, 412), (409, 414, 413), (409, 411, 415), (409, 415, 416), (409, 416, 417), (409, 417, 418), (409, 420, 419), (409, 419, 421), (409, 421, 422), (409, 422, 414), (409, 423, 420), (409, 424, 423), (409, 425, 424), (409, 418, 425), (0, 426, 427), (0, 427, 428), (0, 428, 429), (0, 429, 430), (0, 431, 426), (0, 432, 431), (0, 433, 432), (0, 434, 433), (0, 436, 435), (0, 437, 436), (0, 438, 437), (0, 430, 438), (0, 435, 439), (0, 439, 440), (0, 440, 441), (0, 441, 434)])
me_cylinder_001.polygons.foreach_set('use_smooth', [1, 1, 1, 1, 1, 1, 1, 1, 1, 1, 1, 1, 0, 0, 0, 1, 1, 1, 1, 1, 1, 1, 1, 1, 1, 1, 1, 1, 1, 1, 0, 1, 1, 1, 1, 0, 0, 0, 1, 1, 1, 1, 0, 0, 0, 0, 1, 1, 1, 1, 0, 0, 0, 0, 0, 1, 1, 1, 1, 1, 1, 1, 1, 1, 1, 1, 1, 1, 1, 1, 1, 1, 1, 1, 1, 1, 1, 1, 1, 1, 1, 1, 1, 1, 1, 1, 1, 1, 1, 1, 1, 1, 0, 0, 0, 0, 0, 0, 0, 0, 0, 0, 0, 0, 1, 1, 1, 1, 1, 1, 1, 1, 1, 1, 1, 1, 0, 0, 0, 1, 1, 1, 1, 1, 1, 1, 1, 1, 1, 1, 1, 1, 1, 1, 0, 1, 1, 1, 1, 0, 0, 0, 1, 1, 1, 1, 0, 0, 0, 0, 1, 1, 1, 1, 0, 0, 0, 0, 0, 1, 1, 1, 1, 1, 1, 1, 1, 1, 1, 1, 1, 1, 1, 1, 1, 1, 1, 1, 1, 1, 1, 1, 1, 1, 1, 1, 1, 1, 1, 1, 1, 1, 1, 1, 1, 1, 0, 0, 0, 0, 0, 0, 0, 0, 0, 0, 0, 0, 1, 1, 1, 1, 1, 1, 1, 1, 1, 1, 1, 1, 0, 0, 0, 1, 1, 1, 1, 1, 1, 1, 1, 1, 1, 1, 1, 1, 1, 1, 0, 1, 1, 1, 1, 0, 0, 0, 1, 1, 1, 1, 0, 0, 0, 0, 1, 1, 1, 1, 0, 0, 0, 0, 0, 1, 1, 1, 1, 1, 1, 1, 1, 1, 1, 1, 1, 1, 1, 1, 1, 1, 1, 1, 1, 1, 1, 1, 1, 1, 1, 1, 1, 1, 1, 1, 1, 1, 1, 1, 1, 1, 0, 0, 0, 0, 0, 0, 0, 0, 0, 0, 0, 0, 1, 1, 1, 1, 1, 1, 1, 1, 1, 1, 1, 1, 0, 0, 0, 1, 1, 1, 1, 1, 1, 1, 1, 1, 1, 1, 1, 1, 1, 1, 0, 1, 1, 1, 1, 0, 0, 0, 1, 1, 1, 1, 0, 0, 0, 0, 1, 1, 1, 1, 0, 0, 0, 0, 0, 1, 1, 1, 1, 1, 1, 1, 1, 1, 1, 1, 1, 1, 1, 1, 1, 1, 1, 1, 1, 1, 1, 1, 1, 1, 1, 1, 1, 1, 1, 1, 1, 1, 1, 1, 1, 1, 0, 0, 0, 0, 0, 0, 0, 0, 0, 0, 0, 0, 1, 1, 1, 1, 1, 1, 1, 1, 1, 1, 1, 1, 1, 1, 1, 1, 0, 0, 0, 0, 0, 0, 0, 0, 0, 0, 0, 0, 0, 0, 0, 0, 1, 1, 1, 1, 1, 1, 1, 1, 1, 1, 1, 1, 1, 1, 1, 1])
_uv = me_cylinder_001.uv_layers.new(name='UVMap')
_uv.uv.foreach_set('vector', [1.0, 0.5, 1.0, 1.0, 0.9375, 1.0, 0.9375, 0.5, 0.9375, 0.5, 0.9375, 1.0, 0.875, 1.0, 0.875, 0.5, 0.875, 0.5, 0.875, 1.0, 0.8125, 1.0, 0.8125, 0.5, 0.8125, 0.5, 0.8125, 1.0, 0.75, 1.0, 0.75, 0.5, 0.8125, 1.0, 0.875, 1.0, 0.875, 1.0, 0.8125, 1.0, 0.8125, 1.0, 0.875, 1.0, 0.875, 1.0, 0.8125, 1.0, 0.9375, 1.0, 1.0, 1.0, 1.0, 1.0, 0.9375, 1.0, 0.75, 1.0, 0.8125, 1.0, 0.8125, 1.0, 0.75, 1.0, 0.875, 1.0, 0.9375, 1.0, 0.9375, 1.0, 0.875, 1.0, 0.75, 1.0, 0.8125, 1.0, 0.8125, 1.0, 0.75, 1.0, 0.9375, 1.0, 1.0, 1.0, 1.0, 1.0, 0.9375, 1.0, 0.875, 1.0, 0.9375, 1.0, 0.9375, 1.0, 0.875, 1.0, 0.875, 1.0, 0.9375, 1.0, 0.9375, 1.0, 0.875, 1.0, 0.9375, 1.0, 1.0, 1.0, 1.0, 1.0, 0.9375, 1.0, 0.8125, 1.0, 0.75, 1.0, 0.75, 1.0, 0.8125, 1.0, 0.9375, 1.0, 1.0, 1.0, 1.0, 1.0, 0.9375, 1.0, 0.875, 1.0, 0.9375, 1.0, 0.9375, 1.0, 0.875, 1.0, 0.8125, 1.0, 0.875, 1.0, 0.875, 1.0, 0.8125, 1.0, 0.75, 1.0, 0.8125, 1.0, 0.8125, 1.0, 0.75, 1.0, 0.9375, 1.0, 1.0, 1.0, 1.0, 1.0, 0.9375, 1.0, 0.75, 1.0, 0.8125, 1.0, 0.8125, 1.0, 0.75, 1.0, 0.9375, 1.0, 1.0, 1.0, 1.0, 1.0, 0.9375, 1.0, 0.875, 1.0, 0.9375, 1.0, 0.9375, 1.0, 0.875, 1.0, 0.8125, 1.0, 0.875, 1.0, 0.875, 1.0, 0.8125, 1.0, 0.875, 1.0, 0.9375, 1.0, 0.9375, 1.0, 0.875, 1.0, 0.75, 1.0, 0.8125, 1.0, 0.8125, 1.0, 0.75, 1.0, 0.9375, 1.0, 1.0, 1.0, 1.0, 1.0, 0.9375, 1.0, 0.875, 1.0, 0.9375, 1.0, 0.9375, 1.0, 0.875, 1.0, 0.8125, 1.0, 0.875, 1.0, 0.875, 1.0, 0.8125, 1.0, 0.75, 1.0, 0.8125, 1.0, 0.8125, 1.0, 0.75, 1.0, 0.9375, 1.0, 1.0, 1.0, 1.0, 1.0, 0.9375, 1.0, 0.75, 1.0, 0.8125, 1.0, 0.8125, 1.0, 0.75, 1.0, 0.9375, 1.0, 1.0, 1.0, 1.0, 1.0, 0.9375, 1.0, 0.875, 1.0, 0.9375, 1.0, 0.9375, 1.0, 0.875, 1.0, 0.8125, 1.0, 0.875, 1.0, 0.875, 1.0, 0.8125, 1.0, 0.875, 1.0, 0.9375, 1.0, 0.9375, 1.0, 0.875, 1.0, 0.8125, 1.0, 0.875, 1.0, 0.875, 1.0, 0.8125, 1.0, 0.75, 1.0, 0.8125, 1.0, 0.8125, 1.0, 0.75, 1.0, 0.9375, 1.0, 1.0, 1.0, 1.0, 1.0, 0.9375, 1.0, 0.875, 1.0, 0.9375, 1.0, 0.9375, 1.0, 0.875, 1.0, 0.8125, 1.0, 0.875, 1.0, 0.875, 1.0, 0.8125, 1.0, 0.75, 1.0, 0.8125, 1.0, 0.8125, 1.0, 0.75, 1.0, 0.75, 1.0, 0.8125, 1.0, 0.8125, 1.0, 0.75, 1.0, 0.9375, 1.0, 1.0, 1.0, 1.0, 1.0, 0.9375, 1.0, 0.875, 1.0, 0.9375, 1.0, 0.9375, 1.0, 0.875, 1.0, 0.8125, 1.0, 0.875, 1.0, 0.875, 1.0, 0.8125, 1.0, 0.9375, 1.0, 1.0, 1.0, 1.0, 1.0, 0.9375, 1.0, 0.875, 1.0, 0.9375, 1.0, 0.9375, 1.0, 0.875, 1.0, 0.8125, 1.0, 0.875, 1.0, 0.875, 1.0, 0.8125, 1.0, 0.75, 1.0, 0.8125, 1.0, 0.8125, 1.0, 0.75, 1.0, 0.8125, 1.0, 0.875, 1.0, 0.875, 1.0, 0.8125, 1.0, 0.75, 1.0, 0.8125, 1.0, 0.8125, 1.0, 0.75, 1.0, 1.0, 1.0, 0.9375, 1.0, 0.9375, 1.0, 1.0, 1.0, 0.9375, 1.0, 0.875, 1.0, 0.875, 1.0, 0.9375, 1.0, 0.875, 1.0, 0.8125, 1.0, 0.8125, 1.0, 0.875, 1.0, 0.75, 1.0, 0.8125, 1.0, 0.8125, 1.0, 0.75, 1.0, 0.8125, 1.0, 0.875, 1.0, 0.875, 1.0, 0.8125, 1.0, 0.875, 1.0, 0.9375, 1.0, 0.9375, 1.0, 0.875, 1.0, 0.9375, 1.0, 1.0, 1.0, 1.0, 1.0, 0.9375, 1.0, 0.5, 0.5, 0.5625, 0.5, 0.5625, 0.625, 0.5, 0.625, 0.5, 0.625, 0.5625, 0.625, 0.5625, 0.75, 0.5, 0.75, 0.5, 0.75, 0.5625, 0.75, 0.5625, 0.875, 0.5, 0.875, 0.5, 0.875, 0.5625, 0.875, 0.5625, 1.0, 0.5, 1.0, 0.5, 0.0, 0.5625, 0.0, 0.5625, 0.125, 0.5, 0.125, 0.5, 0.125, 0.5625, 0.125, 0.5625, 0.25, 0.5, 0.25, 0.5, 0.25, 0.5625, 0.25, 0.5625, 0.375, 0.5, 0.375, 0.5, 0.375, 0.5625, 0.375, 0.5625, 0.5, 0.5, 0.5, 0.5625, 0.5, 0.625, 0.5, 0.625, 0.625, 0.5625, 0.625, 0.5625, 0.625, 0.625, 0.625, 0.625, 0.75, 0.5625, 0.75, 0.5625, 0.75, 0.625, 0.75, 0.625, 0.875, 0.5625, 0.875, 0.5625, 0.125, 0.625, 0.125, 0.625, 0.25, 0.5625, 0.25, 0.5625, 0.25, 0.625, 0.25, 0.625, 0.375, 0.5625, 0.375, 0.5625, 0.375, 0.625, 0.375, 0.625, 0.5, 0.5625, 0.5, 0.625, 0.5, 0.6875, 0.5, 0.6875, 0.625, 0.625, 0.625, 0.625, 0.625, 0.6875, 0.625, 0.6875, 0.75, 0.625, 0.75, 0.625, 0.75, 0.6875, 0.75, 0.6875, 0.875, 0.625, 0.875, 0.625, 0.875, 0.6875, 0.875, 0.6875, 1.0, 0.625, 1.0, 0.625, 0.0, 0.6875, 0.0, 0.6875, 0.125, 0.625, 0.125, 0.625, 0.125, 0.6875, 0.125, 0.6875, 0.25, 0.625, 0.25, 0.625, 0.25, 0.6875, 0.25, 0.6875, 0.375, 0.625, 0.375, 0.625, 0.375, 0.6875, 0.375, 0.6875, 0.5, 0.625, 0.5, 0.6875, 0.5, 0.75, 0.5, 0.75, 0.625, 0.6875, 0.625, 0.6875, 0.625, 0.75, 0.625, 0.75, 0.75, 0.6875, 0.75, 0.6875, 0.75, 0.75, 0.75, 0.75, 0.875, 0.6875, 0.875, 0.6875, 0.875, 0.75, 0.875, 0.75, 1.0, 0.6875, 1.0, 0.6875, 0.0, 0.75, 0.0, 0.75, 0.125, 0.6875, 0.125, 0.6875, 0.125, 0.75, 0.125, 0.75, 0.25, 0.6875, 0.25, 0.6875, 0.25, 0.75, 0.25, 0.75, 0.375, 0.6875, 0.375, 0.6875, 0.375, 0.75, 0.375, 0.75, 0.5, 0.6875, 0.5, 0.75, 1.0, 0.8125, 1.0, 0.8125, 1.0, 0.75, 1.0, 0.875, 1.0, 0.9375, 1.0, 0.9375, 1.0, 0.875, 1.0, 0.9375, 1.0, 1.0, 1.0, 1.0, 1.0, 0.9375, 1.0, 0.875, 1.0, 0.875, 1.0, 0.875, 1.0, 0.875, 1.0, 0.875, 1.0, 0.8125, 1.0, 0.8125, 1.0, 0.875, 1.0, 0.8125, 1.0, 0.8125, 1.0, 0.8125, 1.0, 0.8125, 1.0, 0.875, 1.0, 0.875, 1.0, 0.875, 1.0, 0.875, 1.0, 0.8125, 1.0, 0.875, 1.0, 0.875, 1.0, 0.8125, 1.0, 0.8125, 1.0, 0.8125, 1.0, 0.8125, 1.0, 0.8125, 1.0, 0.8125, 1.0, 0.875, 1.0, 0.625, 0.125, 0.5625, 0.125, 0.875, 1.0, 0.875, 1.0, 0.625, 0.0, 0.625, 0.125, 0.875, 1.0, 0.875, 1.0, 0.625, 0.875, 0.625, 1.0, 0.875, 1.0, 0.8125, 1.0, 0.5625, 0.875, 0.625, 0.875, 0.8125, 1.0, 0.8125, 1.0, 0.5625, 1.0, 0.5625, 0.875, 0.8125, 1.0, 0.8125, 1.0, 0.5625, 0.125, 0.5625, 0.0, 1.0, 0.5, 0.9375, 0.5, 0.9375, 1.0, 1.0, 1.0, 0.9375, 0.5, 0.875, 0.5, 0.875, 1.0, 0.9375, 1.0, 0.875, 0.5, 0.8125, 0.5, 0.8125, 1.0, 0.875, 1.0, 0.8125, 0.5, 0.75, 0.5, 0.75, 1.0, 0.8125, 1.0, 0.8125, 1.0, 0.8125, 1.0, 0.875, 1.0, 0.875, 1.0, 0.8125, 1.0, 0.8125, 1.0, 0.875, 1.0, 0.875, 1.0, 0.9375, 1.0, 0.9375, 1.0, 1.0, 1.0, 1.0, 1.0, 0.75, 1.0, 0.75, 1.0, 0.8125, 1.0, 0.8125, 1.0, 0.875, 1.0, 0.875, 1.0, 0.9375, 1.0, 0.9375, 1.0, 0.75, 1.0, 0.75, 1.0, 0.8125, 1.0, 0.8125, 1.0, 0.9375, 1.0, 0.9375, 1.0, 1.0, 1.0, 1.0, 1.0, 0.875, 1.0, 0.875, 1.0, 0.9375, 1.0, 0.9375, 1.0, 0.875, 1.0, 0.875, 1.0, 0.9375, 1.0, 0.9375, 1.0, 0.9375, 1.0, 0.9375, 1.0, 1.0, 1.0, 1.0, 1.0, 0.8125, 1.0, 0.8125, 1.0, 0.75, 1.0, 0.75, 1.0, 0.9375, 1.0, 0.9375, 1.0, 1.0, 1.0, 1.0, 1.0, 0.875, 1.0, 0.875, 1.0, 0.9375, 1.0, 0.9375, 1.0, 0.8125, 1.0, 0.8125, 1.0, 0.875, 1.0, 0.875, 1.0, 0.75, 1.0, 0.75, 1.0, 0.8125, 1.0, 0.8125, 1.0, 0.9375, 1.0, 0.9375, 1.0, 1.0, 1.0, 1.0, 1.0, 0.75, 1.0, 0.75, 1.0, 0.8125, 1.0, 0.8125, 1.0, 0.9375, 1.0, 0.9375, 1.0, 1.0, 1.0, 1.0, 1.0, 0.875, 1.0, 0.875, 1.0, 0.9375, 1.0, 0.9375, 1.0, 0.8125, 1.0, 0.8125, 1.0, 0.875, 1.0, 0.875, 1.0, 0.875, 1.0, 0.875, 1.0, 0.9375, 1.0, 0.9375, 1.0, 0.75, 1.0, 0.75, 1.0, 0.8125, 1.0, 0.8125, 1.0, 0.9375, 1.0, 0.9375, 1.0, 1.0, 1.0, 1.0, 1.0, 0.875, 1.0, 0.875, 1.0, 0.9375, 1.0, 0.9375, 1.0, 0.8125, 1.0, 0.8125, 1.0, 0.875, 1.0, 0.875, 1.0, 0.75, 1.0, 0.75, 1.0, 0.8125, 1.0, 0.8125, 1.0, 0.9375, 1.0, 0.9375, 1.0, 1.0, 1.0, 1.0, 1.0, 0.75, 1.0, 0.75, 1.0, 0.8125, 1.0, 0.8125, 1.0, 0.9375, 1.0, 0.9375, 1.0, 1.0, 1.0, 1.0, 1.0, 0.875, 1.0, 0.875, 1.0, 0.9375, 1.0, 0.9375, 1.0, 0.8125, 1.0, 0.8125, 1.0, 0.875, 1.0, 0.875, 1.0, 0.875, 1.0, 0.875, 1.0, 0.9375, 1.0, 0.9375, 1.0, 0.8125, 1.0, 0.8125, 1.0, 0.875, 1.0, 0.875, 1.0, 0.75, 1.0, 0.75, 1.0, 0.8125, 1.0, 0.8125, 1.0, 0.9375, 1.0, 0.9375, 1.0, 1.0, 1.0, 1.0, 1.0, 0.875, 1.0, 0.875, 1.0, 0.9375, 1.0, 0.9375, 1.0, 0.8125, 1.0, 0.8125, 1.0, 0.875, 1.0, 0.875, 1.0, 0.75, 1.0, 0.75, 1.0, 0.8125, 1.0, 0.8125, 1.0, 0.75, 1.0, 0.75, 1.0, 0.8125, 1.0, 0.8125, 1.0, 0.9375, 1.0, 0.9375, 1.0, 1.0, 1.0, 1.0, 1.0, 0.875, 1.0, 0.875, 1.0, 0.9375, 1.0, 0.9375, 1.0, 0.8125, 1.0, 0.8125, 1.0, 0.875, 1.0, 0.875, 1.0, 0.9375, 1.0, 0.9375, 1.0, 1.0, 1.0, 1.0, 1.0, 0.875, 1.0, 0.875, 1.0, 0.9375, 1.0, 0.9375, 1.0, 0.8125, 1.0, 0.8125, 1.0, 0.875, 1.0, 0.875, 1.0, 0.75, 1.0, 0.75, 1.0, 0.8125, 1.0, 0.8125, 1.0, 0.8125, 1.0, 0.8125, 1.0, 0.875, 1.0, 0.875, 1.0, 0.75, 1.0, 0.75, 1.0, 0.8125, 1.0, 0.8125, 1.0, 1.0, 1.0, 1.0, 1.0, 0.9375, 1.0, 0.9375, 1.0, 0.9375, 1.0, 0.9375, 1.0, 0.875, 1.0, 0.875, 1.0, 0.875, 1.0, 0.875, 1.0, 0.8125, 1.0, 0.8125, 1.0, 0.75, 1.0, 0.75, 1.0, 0.8125, 1.0, 0.8125, 1.0, 0.8125, 1.0, 0.8125, 1.0, 0.875, 1.0, 0.875, 1.0, 0.875, 1.0, 0.875, 1.0, 0.9375, 1.0, 0.9375, 1.0, 0.9375, 1.0, 0.9375, 1.0, 1.0, 1.0, 1.0, 1.0, 0.5, 0.5, 0.5, 0.625, 0.5625, 0.625, 0.5625, 0.5, 0.5, 0.625, 0.5, 0.75, 0.5625, 0.75, 0.5625, 0.625, 0.5, 0.75, 0.5, 0.875, 0.5625, 0.875, 0.5625, 0.75, 0.5, 0.875, 0.5, 1.0, 0.5625, 1.0, 0.5625, 0.875, 0.5, 0.0, 0.5, 0.125, 0.5625, 0.125, 0.5625, 0.0, 0.5, 0.125, 0.5, 0.25, 0.5625, 0.25, 0.5625, 0.125, 0.5, 0.25, 0.5, 0.375, 0.5625, 0.375, 0.5625, 0.25, 0.5, 0.375, 0.5, 0.5, 0.5625, 0.5, 0.5625, 0.375, 0.5625, 0.5, 0.5625, 0.625, 0.625, 0.625, 0.625, 0.5, 0.5625, 0.625, 0.5625, 0.75, 0.625, 0.75, 0.625, 0.625, 0.5625, 0.75, 0.5625, 0.875, 0.625, 0.875, 0.625, 0.75, 0.5625, 0.125, 0.5625, 0.25, 0.625, 0.25, 0.625, 0.125, 0.5625, 0.25, 0.5625, 0.375, 0.625, 0.375, 0.625, 0.25, 0.5625, 0.375, 0.5625, 0.5, 0.625, 0.5, 0.625, 0.375, 0.625, 0.5, 0.625, 0.625, 0.6875, 0.625, 0.6875, 0.5, 0.625, 0.625, 0.625, 0.75, 0.6875, 0.75, 0.6875, 0.625, 0.625, 0.75, 0.625, 0.875, 0.6875, 0.875, 0.6875, 0.75, 0.625, 0.875, 0.625, 1.0, 0.6875, 1.0, 0.6875, 0.875, 0.625, 0.0, 0.625, 0.125, 0.6875, 0.125, 0.6875, 0.0, 0.625, 0.125, 0.625, 0.25, 0.6875, 0.25, 0.6875, 0.125, 0.625, 0.25, 0.625, 0.375, 0.6875, 0.375, 0.6875, 0.25, 0.625, 0.375, 0.625, 0.5, 0.6875, 0.5, 0.6875, 0.375, 0.6875, 0.5, 0.6875, 0.625, 0.75, 0.625, 0.75, 0.5, 0.6875, 0.625, 0.6875, 0.75, 0.75, 0.75, 0.75, 0.625, 0.6875, 0.75, 0.6875, 0.875, 0.75, 0.875, 0.75, 0.75, 0.6875, 0.875, 0.6875, 1.0, 0.75, 1.0, 0.75, 0.875, 0.6875, 0.0, 0.6875, 0.125, 0.75, 0.125, 0.75, 0.0, 0.6875, 0.125, 0.6875, 0.25, 0.75, 0.25, 0.75, 0.125, 0.6875, 0.25, 0.6875, 0.375, 0.75, 0.375, 0.75, 0.25, 0.6875, 0.375, 0.6875, 0.5, 0.75, 0.5, 0.75, 0.375, 0.75, 1.0, 0.75, 1.0, 0.8125, 1.0, 0.8125, 1.0, 0.875, 1.0, 0.875, 1.0, 0.9375, 1.0, 0.9375, 1.0, 0.9375, 1.0, 0.9375, 1.0, 1.0, 1.0, 1.0, 1.0, 0.875, 1.0, 0.875, 1.0, 0.875, 1.0, 0.875, 1.0, 0.875, 1.0, 0.875, 1.0, 0.8125, 1.0, 0.8125, 1.0, 0.8125, 1.0, 0.8125, 1.0, 0.8125, 1.0, 0.8125, 1.0, 0.875, 1.0, 0.875, 1.0, 0.875, 1.0, 0.875, 1.0, 0.8125, 1.0, 0.8125, 1.0, 0.875, 1.0, 0.875, 1.0, 0.8125, 1.0, 0.8125, 1.0, 0.8125, 1.0, 0.8125, 1.0, 0.8125, 1.0, 0.5625, 0.125, 0.625, 0.125, 0.875, 1.0, 0.875, 1.0, 0.625, 0.125, 0.625, 0.0, 0.875, 1.0, 0.875, 1.0, 0.625, 1.0, 0.625, 0.875, 0.875, 1.0, 0.875, 1.0, 0.625, 0.875, 0.5625, 0.875, 0.8125, 1.0, 0.8125, 1.0, 0.5625, 0.875, 0.5625, 1.0, 0.8125, 1.0, 0.8125, 1.0, 0.5625, 0.0, 0.5625, 0.125, 0.8125, 1.0, 1.0, 0.5, 0.9375, 0.5, 0.9375, 1.0, 1.0, 1.0, 0.9375, 0.5, 0.875, 0.5, 0.875, 1.0, 0.9375, 1.0, 0.875, 0.5, 0.8125, 0.5, 0.8125, 1.0, 0.875, 1.0, 0.8125, 0.5, 0.75, 0.5, 0.75, 1.0, 0.8125, 1.0, 0.8125, 1.0, 0.8125, 1.0, 0.875, 1.0, 0.875, 1.0, 0.8125, 1.0, 0.8125, 1.0, 0.875, 1.0, 0.875, 1.0, 0.9375, 1.0, 0.9375, 1.0, 1.0, 1.0, 1.0, 1.0, 0.75, 1.0, 0.75, 1.0, 0.8125, 1.0, 0.8125, 1.0, 0.875, 1.0, 0.875, 1.0, 0.9375, 1.0, 0.9375, 1.0, 0.75, 1.0, 0.75, 1.0, 0.8125, 1.0, 0.8125, 1.0, 0.9375, 1.0, 0.9375, 1.0, 1.0, 1.0, 1.0, 1.0, 0.875, 1.0, 0.875, 1.0, 0.9375, 1.0, 0.9375, 1.0, 0.875, 1.0, 0.875, 1.0, 0.9375, 1.0, 0.9375, 1.0, 0.9375, 1.0, 0.9375, 1.0, 1.0, 1.0, 1.0, 1.0, 0.8125, 1.0, 0.8125, 1.0, 0.75, 1.0, 0.75, 1.0, 0.9375, 1.0, 0.9375, 1.0, 1.0, 1.0, 1.0, 1.0, 0.875, 1.0, 0.875, 1.0, 0.9375, 1.0, 0.9375, 1.0, 0.8125, 1.0, 0.8125, 1.0, 0.875, 1.0, 0.875, 1.0, 0.75, 1.0, 0.75, 1.0, 0.8125, 1.0, 0.8125, 1.0, 0.9375, 1.0, 0.9375, 1.0, 1.0, 1.0, 1.0, 1.0, 0.75, 1.0, 0.75, 1.0, 0.8125, 1.0, 0.8125, 1.0, 0.9375, 1.0, 0.9375, 1.0, 1.0, 1.0, 1.0, 1.0, 0.875, 1.0, 0.875, 1.0, 0.9375, 1.0, 0.9375, 1.0, 0.8125, 1.0, 0.8125, 1.0, 0.875, 1.0, 0.875, 1.0, 0.875, 1.0, 0.875, 1.0, 0.9375, 1.0, 0.9375, 1.0, 0.75, 1.0, 0.75, 1.0, 0.8125, 1.0, 0.8125, 1.0, 0.9375, 1.0, 0.9375, 1.0, 1.0, 1.0, 1.0, 1.0, 0.875, 1.0, 0.875, 1.0, 0.9375, 1.0, 0.9375, 1.0, 0.8125, 1.0, 0.8125, 1.0, 0.875, 1.0, 0.875, 1.0, 0.75, 1.0, 0.75, 1.0, 0.8125, 1.0, 0.8125, 1.0, 0.9375, 1.0, 0.9375, 1.0, 1.0, 1.0, 1.0, 1.0, 0.75, 1.0, 0.75, 1.0, 0.8125, 1.0, 0.8125, 1.0, 0.9375, 1.0, 0.9375, 1.0, 1.0, 1.0, 1.0, 1.0, 0.875, 1.0, 0.875, 1.0, 0.9375, 1.0, 0.9375, 1.0, 0.8125, 1.0, 0.8125, 1.0, 0.875, 1.0, 0.875, 1.0, 0.875, 1.0, 0.875, 1.0, 0.9375, 1.0, 0.9375, 1.0, 0.8125, 1.0, 0.8125, 1.0, 0.875, 1.0, 0.875, 1.0, 0.75, 1.0, 0.75, 1.0, 0.8125, 1.0, 0.8125, 1.0, 0.9375, 1.0, 0.9375, 1.0, 1.0, 1.0, 1.0, 1.0, 0.875, 1.0, 0.875, 1.0, 0.9375, 1.0, 0.9375, 1.0, 0.8125, 1.0, 0.8125, 1.0, 0.875, 1.0, 0.875, 1.0, 0.75, 1.0, 0.75, 1.0, 0.8125, 1.0, 0.8125, 1.0, 0.75, 1.0, 0.75, 1.0, 0.8125, 1.0, 0.8125, 1.0, 0.9375, 1.0, 0.9375, 1.0, 1.0, 1.0, 1.0, 1.0, 0.875, 1.0, 0.875, 1.0, 0.9375, 1.0, 0.9375, 1.0, 0.8125, 1.0, 0.8125, 1.0, 0.875, 1.0, 0.875, 1.0, 0.9375, 1.0, 0.9375, 1.0, 1.0, 1.0, 1.0, 1.0, 0.875, 1.0, 0.875, 1.0, 0.9375, 1.0, 0.9375, 1.0, 0.8125, 1.0, 0.8125, 1.0, 0.875, 1.0, 0.875, 1.0, 0.75, 1.0, 0.75, 1.0, 0.8125, 1.0, 0.8125, 1.0, 0.8125, 1.0, 0.8125, 1.0, 0.875, 1.0, 0.875, 1.0, 0.75, 1.0, 0.75, 1.0, 0.8125, 1.0, 0.8125, 1.0, 1.0, 1.0, 1.0, 1.0, 0.9375, 1.0, 0.9375, 1.0, 0.9375, 1.0, 0.9375, 1.0, 0.875, 1.0, 0.875, 1.0, 0.875, 1.0, 0.875, 1.0, 0.8125, 1.0, 0.8125, 1.0, 0.75, 1.0, 0.75, 1.0, 0.8125, 1.0, 0.8125, 1.0, 0.8125, 1.0, 0.8125, 1.0, 0.875, 1.0, 0.875, 1.0, 0.875, 1.0, 0.875, 1.0, 0.9375, 1.0, 0.9375, 1.0, 0.9375, 1.0, 0.9375, 1.0, 1.0, 1.0, 1.0, 1.0, 0.5, 0.5, 0.5, 0.625, 0.5625, 0.625, 0.5625, 0.5, 0.5, 0.625, 0.5, 0.75, 0.5625, 0.75, 0.5625, 0.625, 0.5, 0.75, 0.5, 0.875, 0.5625, 0.875, 0.5625, 0.75, 0.5, 0.875, 0.5, 1.0, 0.5625, 1.0, 0.5625, 0.875, 0.5, 0.0, 0.5, 0.125, 0.5625, 0.125, 0.5625, 0.0, 0.5, 0.125, 0.5, 0.25, 0.5625, 0.25, 0.5625, 0.125, 0.5, 0.25, 0.5, 0.375, 0.5625, 0.375, 0.5625, 0.25, 0.5, 0.375, 0.5, 0.5, 0.5625, 0.5, 0.5625, 0.375, 0.5625, 0.5, 0.5625, 0.625, 0.625, 0.625, 0.625, 0.5, 0.5625, 0.625, 0.5625, 0.75, 0.625, 0.75, 0.625, 0.625, 0.5625, 0.75, 0.5625, 0.875, 0.625, 0.875, 0.625, 0.75, 0.5625, 0.125, 0.5625, 0.25, 0.625, 0.25, 0.625, 0.125, 0.5625, 0.25, 0.5625, 0.375, 0.625, 0.375, 0.625, 0.25, 0.5625, 0.375, 0.5625, 0.5, 0.625, 0.5, 0.625, 0.375, 0.625, 0.5, 0.625, 0.625, 0.6875, 0.625, 0.6875, 0.5, 0.625, 0.625, 0.625, 0.75, 0.6875, 0.75, 0.6875, 0.625, 0.625, 0.75, 0.625, 0.875, 0.6875, 0.875, 0.6875, 0.75, 0.625, 0.875, 0.625, 1.0, 0.6875, 1.0, 0.6875, 0.875, 0.625, 0.0, 0.625, 0.125, 0.6875, 0.125, 0.6875, 0.0, 0.625, 0.125, 0.625, 0.25, 0.6875, 0.25, 0.6875, 0.125, 0.625, 0.25, 0.625, 0.375, 0.6875, 0.375, 0.6875, 0.25, 0.625, 0.375, 0.625, 0.5, 0.6875, 0.5, 0.6875, 0.375, 0.6875, 0.5, 0.6875, 0.625, 0.75, 0.625, 0.75, 0.5, 0.6875, 0.625, 0.6875, 0.75, 0.75, 0.75, 0.75, 0.625, 0.6875, 0.75, 0.6875, 0.875, 0.75, 0.875, 0.75, 0.75, 0.6875, 0.875, 0.6875, 1.0, 0.75, 1.0, 0.75, 0.875, 0.6875, 0.0, 0.6875, 0.125, 0.75, 0.125, 0.75, 0.0, 0.6875, 0.125, 0.6875, 0.25, 0.75, 0.25, 0.75, 0.125, 0.6875, 0.25, 0.6875, 0.375, 0.75, 0.375, 0.75, 0.25, 0.6875, 0.375, 0.6875, 0.5, 0.75, 0.5, 0.75, 0.375, 0.75, 1.0, 0.75, 1.0, 0.8125, 1.0, 0.8125, 1.0, 0.875, 1.0, 0.875, 1.0, 0.9375, 1.0, 0.9375, 1.0, 0.9375, 1.0, 0.9375, 1.0, 1.0, 1.0, 1.0, 1.0, 0.875, 1.0, 0.875, 1.0, 0.875, 1.0, 0.875, 1.0, 0.875, 1.0, 0.875, 1.0, 0.8125, 1.0, 0.8125, 1.0, 0.8125, 1.0, 0.8125, 1.0, 0.8125, 1.0, 0.8125, 1.0, 0.875, 1.0, 0.875, 1.0, 0.875, 1.0, 0.875, 1.0, 0.8125, 1.0, 0.8125, 1.0, 0.875, 1.0, 0.875, 1.0, 0.8125, 1.0, 0.8125, 1.0, 0.8125, 1.0, 0.8125, 1.0, 0.8125, 1.0, 0.5625, 0.125, 0.625, 0.125, 0.875, 1.0, 0.875, 1.0, 0.625, 0.125, 0.625, 0.0, 0.875, 1.0, 0.875, 1.0, 0.625, 1.0, 0.625, 0.875, 0.875, 1.0, 0.875, 1.0, 0.625, 0.875, 0.5625, 0.875, 0.8125, 1.0, 0.8125, 1.0, 0.5625, 0.875, 0.5625, 1.0, 0.8125, 1.0, 0.8125, 1.0, 0.5625, 0.0, 0.5625, 0.125, 0.8125, 1.0, 1.0, 0.5, 1.0, 1.0, 0.9375, 1.0, 0.9375, 0.5, 0.9375, 0.5, 0.9375, 1.0, 0.875, 1.0, 0.875, 0.5, 0.875, 0.5, 0.875, 1.0, 0.8125, 1.0, 0.8125, 0.5, 0.8125, 0.5, 0.8125, 1.0, 0.75, 1.0, 0.75, 0.5, 0.8125, 1.0, 0.875, 1.0, 0.875, 1.0, 0.8125, 1.0, 0.8125, 1.0, 0.875, 1.0, 0.875, 1.0, 0.8125, 1.0, 0.9375, 1.0, 1.0, 1.0, 1.0, 1.0, 0.9375, 1.0, 0.75, 1.0, 0.8125, 1.0, 0.8125, 1.0, 0.75, 1.0, 0.875, 1.0, 0.9375, 1.0, 0.9375, 1.0, 0.875, 1.0, 0.75, 1.0, 0.8125, 1.0, 0.8125, 1.0, 0.75, 1.0, 0.9375, 1.0, 1.0, 1.0, 1.0, 1.0, 0.9375, 1.0, 0.875, 1.0, 0.9375, 1.0, 0.9375, 1.0, 0.875, 1.0, 0.875, 1.0, 0.9375, 1.0, 0.9375, 1.0, 0.875, 1.0, 0.9375, 1.0, 1.0, 1.0, 1.0, 1.0, 0.9375, 1.0, 0.8125, 1.0, 0.75, 1.0, 0.75, 1.0, 0.8125, 1.0, 0.9375, 1.0, 1.0, 1.0, 1.0, 1.0, 0.9375, 1.0, 0.875, 1.0, 0.9375, 1.0, 0.9375, 1.0, 0.875, 1.0, 0.8125, 1.0, 0.875, 1.0, 0.875, 1.0, 0.8125, 1.0, 0.75, 1.0, 0.8125, 1.0, 0.8125, 1.0, 0.75, 1.0, 0.9375, 1.0, 1.0, 1.0, 1.0, 1.0, 0.9375, 1.0, 0.75, 1.0, 0.8125, 1.0, 0.8125, 1.0, 0.75, 1.0, 0.9375, 1.0, 1.0, 1.0, 1.0, 1.0, 0.9375, 1.0, 0.875, 1.0, 0.9375, 1.0, 0.9375, 1.0, 0.875, 1.0, 0.8125, 1.0, 0.875, 1.0, 0.875, 1.0, 0.8125, 1.0, 0.875, 1.0, 0.9375, 1.0, 0.9375, 1.0, 0.875, 1.0, 0.75, 1.0, 0.8125, 1.0, 0.8125, 1.0, 0.75, 1.0, 0.9375, 1.0, 1.0, 1.0, 1.0, 1.0, 0.9375, 1.0, 0.875, 1.0, 0.9375, 1.0, 0.9375, 1.0, 0.875, 1.0, 0.8125, 1.0, 0.875, 1.0, 0.875, 1.0, 0.8125, 1.0, 0.75, 1.0, 0.8125, 1.0, 0.8125, 1.0, 0.75, 1.0, 0.9375, 1.0, 1.0, 1.0, 1.0, 1.0, 0.9375, 1.0, 0.75, 1.0, 0.8125, 1.0, 0.8125, 1.0, 0.75, 1.0, 0.9375, 1.0, 1.0, 1.0, 1.0, 1.0, 0.9375, 1.0, 0.875, 1.0, 0.9375, 1.0, 0.9375, 1.0, 0.875, 1.0, 0.8125, 1.0, 0.875, 1.0, 0.875, 1.0, 0.8125, 1.0, 0.875, 1.0, 0.9375, 1.0, 0.9375, 1.0, 0.875, 1.0, 0.8125, 1.0, 0.875, 1.0, 0.875, 1.0, 0.8125, 1.0, 0.75, 1.0, 0.8125, 1.0, 0.8125, 1.0, 0.75, 1.0, 0.9375, 1.0, 1.0, 1.0, 1.0, 1.0, 0.9375, 1.0, 0.875, 1.0, 0.9375, 1.0, 0.9375, 1.0, 0.875, 1.0, 0.8125, 1.0, 0.875, 1.0, 0.875, 1.0, 0.8125, 1.0, 0.75, 1.0, 0.8125, 1.0, 0.8125, 1.0, 0.75, 1.0, 0.75, 1.0, 0.8125, 1.0, 0.8125, 1.0, 0.75, 1.0, 0.9375, 1.0, 1.0, 1.0, 1.0, 1.0, 0.9375, 1.0, 0.875, 1.0, 0.9375, 1.0, 0.9375, 1.0, 0.875, 1.0, 0.8125, 1.0, 0.875, 1.0, 0.875, 1.0, 0.8125, 1.0, 0.9375, 1.0, 1.0, 1.0, 1.0, 1.0, 0.9375, 1.0, 0.875, 1.0, 0.9375, 1.0, 0.9375, 1.0, 0.875, 1.0, 0.8125, 1.0, 0.875, 1.0, 0.875, 1.0, 0.8125, 1.0, 0.75, 1.0, 0.8125, 1.0, 0.8125, 1.0, 0.75, 1.0, 0.8125, 1.0, 0.875, 1.0, 0.875, 1.0, 0.8125, 1.0, 0.75, 1.0, 0.8125, 1.0, 0.8125, 1.0, 0.75, 1.0, 1.0, 1.0, 0.9375, 1.0, 0.9375, 1.0, 1.0, 1.0, 0.9375, 1.0, 0.875, 1.0, 0.875, 1.0, 0.9375, 1.0, 0.875, 1.0, 0.8125, 1.0, 0.8125, 1.0, 0.875, 1.0, 0.75, 1.0, 0.8125, 1.0, 0.8125, 1.0, 0.75, 1.0, 0.8125, 1.0, 0.875, 1.0, 0.875, 1.0, 0.8125, 1.0, 0.875, 1.0, 0.9375, 1.0, 0.9375, 1.0, 0.875, 1.0, 0.9375, 1.0, 1.0, 1.0, 1.0, 1.0, 0.9375, 1.0, 0.5, 0.5, 0.5625, 0.5, 0.5625, 0.625, 0.5, 0.625, 0.5, 0.625, 0.5625, 0.625, 0.5625, 0.75, 0.5, 0.75, 0.5, 0.75, 0.5625, 0.75, 0.5625, 0.875, 0.5, 0.875, 0.5, 0.875, 0.5625, 0.875, 0.5625, 1.0, 0.5, 1.0, 0.5, 0.0, 0.5625, 0.0, 0.5625, 0.125, 0.5, 0.125, 0.5, 0.125, 0.5625, 0.125, 0.5625, 0.25, 0.5, 0.25, 0.5, 0.25, 0.5625, 0.25, 0.5625, 0.375, 0.5, 0.375, 0.5, 0.375, 0.5625, 0.375, 0.5625, 0.5, 0.5, 0.5, 0.5625, 0.5, 0.625, 0.5, 0.625, 0.625, 0.5625, 0.625, 0.5625, 0.625, 0.625, 0.625, 0.625, 0.75, 0.5625, 0.75, 0.5625, 0.75, 0.625, 0.75, 0.625, 0.875, 0.5625, 0.875, 0.5625, 0.125, 0.625, 0.125, 0.625, 0.25, 0.5625, 0.25, 0.5625, 0.25, 0.625, 0.25, 0.625, 0.375, 0.5625, 0.375, 0.5625, 0.375, 0.625, 0.375, 0.625, 0.5, 0.5625, 0.5, 0.625, 0.5, 0.6875, 0.5, 0.6875, 0.625, 0.625, 0.625, 0.625, 0.625, 0.6875, 0.625, 0.6875, 0.75, 0.625, 0.75, 0.625, 0.75, 0.6875, 0.75, 0.6875, 0.875, 0.625, 0.875, 0.625, 0.875, 0.6875, 0.875, 0.6875, 1.0, 0.625, 1.0, 0.625, 0.0, 0.6875, 0.0, 0.6875, 0.125, 0.625, 0.125, 0.625, 0.125, 0.6875, 0.125, 0.6875, 0.25, 0.625, 0.25, 0.625, 0.25, 0.6875, 0.25, 0.6875, 0.375, 0.625, 0.375, 0.625, 0.375, 0.6875, 0.375, 0.6875, 0.5, 0.625, 0.5, 0.6875, 0.5, 0.75, 0.5, 0.75, 0.625, 0.6875, 0.625, 0.6875, 0.625, 0.75, 0.625, 0.75, 0.75, 0.6875, 0.75, 0.6875, 0.75, 0.75, 0.75, 0.75, 0.875, 0.6875, 0.875, 0.6875, 0.875, 0.75, 0.875, 0.75, 1.0, 0.6875, 1.0, 0.6875, 0.0, 0.75, 0.0, 0.75, 0.125, 0.6875, 0.125, 0.6875, 0.125, 0.75, 0.125, 0.75, 0.25, 0.6875, 0.25, 0.6875, 0.25, 0.75, 0.25, 0.75, 0.375, 0.6875, 0.375, 0.6875, 0.375, 0.75, 0.375, 0.75, 0.5, 0.6875, 0.5, 0.75, 1.0, 0.8125, 1.0, 0.8125, 1.0, 0.75, 1.0, 0.875, 1.0, 0.9375, 1.0, 0.9375, 1.0, 0.875, 1.0, 0.9375, 1.0, 1.0, 1.0, 1.0, 1.0, 0.9375, 1.0, 0.875, 1.0, 0.875, 1.0, 0.875, 1.0, 0.875, 1.0, 0.875, 1.0, 0.8125, 1.0, 0.8125, 1.0, 0.875, 1.0, 0.8125, 1.0, 0.8125, 1.0, 0.8125, 1.0, 0.8125, 1.0, 0.875, 1.0, 0.875, 1.0, 0.875, 1.0, 0.875, 1.0, 0.8125, 1.0, 0.875, 1.0, 0.875, 1.0, 0.8125, 1.0, 0.8125, 1.0, 0.8125, 1.0, 0.8125, 1.0, 0.8125, 1.0, 0.8125, 1.0, 0.875, 1.0, 0.625, 0.125, 0.5625, 0.125, 0.875, 1.0, 0.875, 1.0, 0.625, 0.0, 0.625, 0.125, 0.875, 1.0, 0.875, 1.0, 0.625, 0.875, 0.625, 1.0, 0.875, 1.0, 0.8125, 1.0, 0.5625, 0.875, 0.625, 0.875, 0.8125, 1.0, 0.8125, 1.0, 0.5625, 1.0, 0.5625, 0.875, 0.8125, 1.0, 0.8125, 1.0, 0.5625, 0.125, 0.5625, 0.0, 0.9375, 1.0, 1.0, 1.0, 1.0, 1.0, 0.9375, 1.0, 1.0, 1.0, 0.9375, 1.0, 0.9375, 1.0, 1.0, 1.0, 0.875, 1.0, 0.9375, 1.0, 0.9375, 1.0, 0.875, 1.0, 0.9375, 1.0, 0.875, 1.0, 0.875, 1.0, 0.9375, 1.0, 0.9375, 1.0, 1.0, 1.0, 1.0, 1.0, 0.9375, 1.0, 0.8125, 1.0, 0.875, 1.0, 0.875, 1.0, 0.8125, 1.0, 0.875, 1.0, 0.8125, 1.0, 0.8125, 1.0, 0.875, 1.0, 0.875, 1.0, 0.9375, 1.0, 0.9375, 1.0, 0.875, 1.0, 1.0, 1.0, 0.9375, 1.0, 0.9375, 1.0, 1.0, 1.0, 0.75, 1.0, 0.8125, 1.0, 0.8125, 1.0, 0.75, 1.0, 0.8125, 1.0, 0.75, 1.0, 0.75, 1.0, 0.8125, 1.0, 0.8125, 1.0, 0.875, 1.0, 0.875, 1.0, 0.8125, 1.0, 0.9375, 1.0, 0.875, 1.0, 0.875, 1.0, 0.9375, 1.0, 0.75, 1.0, 0.8125, 1.0, 0.8125, 1.0, 0.75, 1.0, 0.875, 1.0, 0.8125, 1.0, 0.8125, 1.0, 0.875, 1.0, 0.8125, 1.0, 0.75, 1.0, 0.75, 1.0, 0.8125, 1.0, 0.8772, 1.0, 0.9375, 1.0, 1.0, 1.0, 0.875, 1.0, 0.875, 1.0, 0.9375, 1.0, 0.8728, 1.0, 0.8125, 1.0, 0.875, 1.0, 0.8719, 1.0, 0.75, 1.0, 0.8125, 1.0, 0.8781, 1.0, 1.0, 1.0, 0.9375, 1.0, 0.8772, 1.0, 0.9375, 1.0, 0.875, 1.0, 0.875, 1.0, 0.875, 1.0, 0.8125, 1.0, 0.8728, 1.0, 0.8125, 1.0, 0.75, 1.0, 0.8781, 1.0, 1.0, 1.0, 0.9375, 1.0, 0.8772, 1.0, 0.9375, 1.0, 0.875, 1.0, 0.875, 1.0, 0.875, 1.0, 0.8125, 1.0, 0.8728, 1.0, 0.8125, 1.0, 0.75, 1.0, 0.8772, 1.0, 0.9375, 1.0, 1.0, 1.0, 0.875, 1.0, 0.875, 1.0, 0.9375, 1.0, 0.8728, 1.0, 0.8125, 1.0, 0.875, 1.0, 0.8719, 1.0, 0.75, 1.0, 0.8125, 1.0, 0.8784, 0.5, 1.0, 0.5, 0.9375, 0.5, 0.8774, 0.5, 0.9375, 0.5, 0.875, 0.5, 0.875, 0.5, 0.875, 0.5, 0.8125, 0.5, 0.8726, 0.5, 0.8125, 0.5, 0.75, 0.5, 0.8774, 0.5, 0.9375, 0.5, 1.0, 0.5, 0.875, 0.5, 0.875, 0.5, 0.9375, 0.5, 0.8726, 0.5, 0.8125, 0.5, 0.875, 0.5, 0.8716, 0.5, 0.75, 0.5, 0.8125, 0.5, 0.8774, 0.5, 0.9375, 0.5, 1.0, 0.5, 0.875, 0.5, 0.875, 0.5, 0.9375, 0.5, 0.8726, 0.5, 0.8125, 0.5, 0.875, 0.5, 0.8716, 0.5, 0.75, 0.5, 0.8125, 0.5, 0.8784, 0.5, 1.0, 0.5, 0.9375, 0.5, 0.8774, 0.5, 0.9375, 0.5, 0.875, 0.5, 0.875, 0.5, 0.875, 0.5, 0.8125, 0.5, 0.8726, 0.5, 0.8125, 0.5, 0.75, 0.5])
me_cylinder_001.update()

# ---- objects
ob_cylinder = bpy.data.objects.new('Cylinder', me_cylinder)
ob_cylinder_001 = bpy.data.objects.new('Cylinder.001', me_cylinder_001)

# ---- transforms, parenting, visibility, modifiers, constraints
ob_cylinder.location = (0.0, 0.0, 0.9884)
_m = ob_cylinder.modifiers.new('Mirror', 'MIRROR')
_m.use_axis = (True, True, False)
ob_cylinder_001.location = (0.0, 0.0, 0.9884)

# ---- collection membership
col_collection.objects.link(ob_cylinder)
col_collection_001.objects.link(ob_cylinder_001)
def _layer_coll(name, lc=None):
    lc = lc or bpy.context.view_layer.layer_collection
    for c in lc.children:
        if c.name == name: return c
        r = _layer_coll(name, c)
        if r: return r
_layer_coll('Collection').exclude = True

# ---- scene / render settings (as saved in the file)
scene.frame_start = 1; scene.frame_end = 250; scene.frame_set(55)
scene.render.engine = 'BLENDER_EEVEE_NEXT'
scene.cycles.sampling_pattern = 'TABULATED_SOBOL'
scene.view_settings.view_transform = 'Filmic'
bpy.context.view_layer.update()

# ---- added for rendering (the .blend has no active camera and no usable light): camera, sun
cam_auto = bpy.data.cameras.new('AutoCamera')
cam_auto.lens = 50.0
cam_auto.sensor_width = 36.0
cam_auto.clip_end = 1000.0
ob_auto_camera = bpy.data.objects.new('AutoCamera', cam_auto)
scene.collection.objects.link(ob_auto_camera)
ob_auto_camera.location = (4.48695, -5.38435, 4.54321)
ob_auto_camera.rotation_euler = (1.09748, -7.21219e-08, 0.694738)
scene.camera = ob_auto_camera
light_auto_sun = bpy.data.lights.new('AutoSun', 'SUN')
light_auto_sun.energy = 3.0
light_auto_sun.angle = 0.0523599
ob_auto_sun = bpy.data.objects.new('AutoSun', light_auto_sun)
scene.collection.objects.link(ob_auto_sun)
ob_auto_sun.rotation_euler = (0.872665, 0.174533, 0.523599)
bpy.context.view_layer.update()
